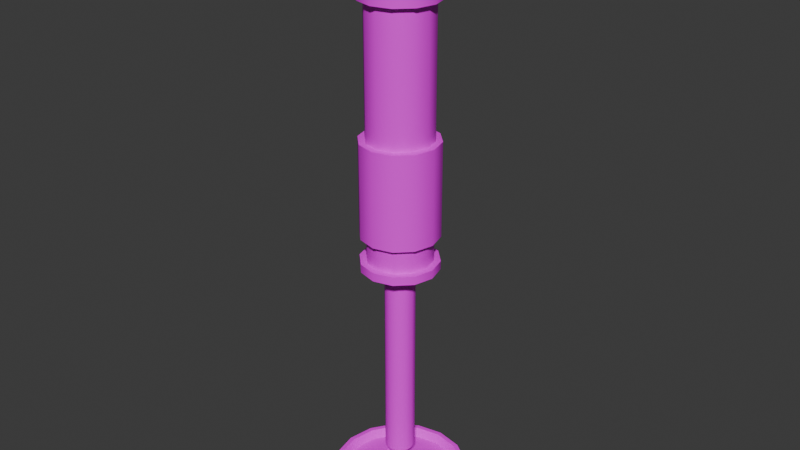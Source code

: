# Source: leg_backup.blend  (saved by Blender 4.2.66; exported with 4.5.12 LTS)
import bpy
from mathutils import Matrix  # noqa: F401  (used for matrix-valued properties, if any)

bpy.ops.wm.read_factory_settings(use_empty=True)
scene = bpy.context.scene
scene.name = 'Scene'

# ---- collections
col_collection = bpy.data.collections.new('Collection'); scene.collection.children.link(col_collection)

# ---- images (referenced by path relative to the original .blend; pixels are not part of the script)
import os
ASSET_DIR = os.environ.get("B2B_ASSET_DIR", "")  # directory of the original .blend (textures are referenced by path, not embedded)
HERE = os.path.dirname(os.path.abspath(__file__))  # packed textures are extracted next to this script under _unpacked/

def load_image(name, relpath, width, height, colorspace="sRGB"):
    """Load a texture the original file referenced (path relative to the .blend, or extracted next to this script)."""
    p = next((c for c in (os.path.join(HERE, relpath), os.path.join(ASSET_DIR, relpath)) if relpath and os.path.exists(c)), "")
    if p:
        img = bpy.data.images.load(p, check_existing=True)
        img.name = name
    else:  # same state as the original file: an image datablock whose file is absent (Cycles renders it pink)
        img = bpy.data.images.new(name, width, height)
        img.source = "FILE"
        img.filepath = "//" + (relpath or name)
    img.colorspace_settings.name = colorspace
    return img
img_uv_png = load_image('uv.png', 'a1.psd', 1024, 1024, 'sRGB')

# ---- materials (node trees are filled in below, after node groups)
mat_m = bpy.data.materials.new('m')

# ---- node groups
ng_tt_checker_override_uvgrid = bpy.data.node_groups.new('TT-checker-override-uvgrid', 'GeometryNodeTree')
_s = ng_tt_checker_override_uvgrid.interface.new_socket(name='Geometry', in_out='OUTPUT', socket_type='NodeSocketGeometry')
_s = ng_tt_checker_override_uvgrid.interface.new_socket(name='Geometry', in_out='INPUT', socket_type='NodeSocketGeometry')
ng_tt_checker_override_uvgrid.is_modifier = True
_N = ng_tt_checker_override_uvgrid.nodes; _L = ng_tt_checker_override_uvgrid.links
n0 = _N.new('NodeGroupInput'); n0.name = 'Group Input'; n0.location = (-340, 0)
n1 = _N.new('NodeGroupOutput'); n1.name = 'Group Output'; n1.location = (200, 0)
n2 = _N.new('GeometryNodeSetMaterial'); n2.name = 'Set Material'; n2.location = (-72, 24)
n2.inputs[2].default_value = mat_m
_L.new(n2.outputs[0], n1.inputs[0])
_L.new(n0.outputs[0], n2.inputs[0])
n1.is_active_output = True
ng_smooth_by_angle = bpy.data.node_groups.new('Smooth by Angle', 'GeometryNodeTree')
_s = ng_smooth_by_angle.interface.new_socket(name='Mesh', in_out='OUTPUT', socket_type='NodeSocketGeometry')
_s = ng_smooth_by_angle.interface.new_socket(name='Mesh', in_out='INPUT', socket_type='NodeSocketGeometry')
_s = ng_smooth_by_angle.interface.new_socket(name='Angle', in_out='INPUT', socket_type='NodeSocketFloat')
_s.subtype = 'ANGLE'
_s.default_value = 0.5236
_s.min_value = 0.0
_s.max_value = 3.142
_s.description = 'Maximum face angle for smooth edges'
_s = ng_smooth_by_angle.interface.new_socket(name='Ignore Sharpness', in_out='INPUT', socket_type='NodeSocketBool')
_s.force_non_field = True
ng_smooth_by_angle.description = 'Set the sharpness of mesh edges based on the angle between the neighboring faces'
ng_smooth_by_angle.is_modifier = True
_N = ng_smooth_by_angle.nodes; _L = ng_smooth_by_angle.links
n0 = _N.new('GeometryNodeSetShadeSmooth'); n0.name = 'Set Shade Smooth'; n0.location = (120, -80)
n0.domain = 'EDGE'
n1 = _N.new('GeometryNodeSetShadeSmooth'); n1.name = 'Set Shade Smooth.001'; n1.location = (300, -80)
n2 = _N.new('NodeGroupOutput'); n2.name = 'Group Output'; n2.location = (480, -80)
n3 = _N.new('GeometryNodeInputMeshEdgeAngle'); n3.name = 'Edge Angle'; n3.location = (-440, -240)
n4 = _N.new('NodeGroupInput'); n4.name = 'Group Input'; n4.location = (-80, -80)
n5 = _N.new('GeometryNodeInputEdgeSmooth'); n5.name = 'Is Edge Smooth'; n5.location = (-260, -120)
n6 = _N.new('GeometryNodeInputShadeSmooth'); n6.name = 'Is Shade Smooth'; n6.location = (-440, -397)
n7 = _N.new('FunctionNodeCompare'); n7.name = 'Compare'; n7.location = (-260, -260)
n7.operation = 'LESS_EQUAL'
n7.inputs[6].default_value = (0.0, 0.0, 0.0, 0.0)
n7.inputs[7].default_value = (0.0, 0.0, 0.0, 0.0)
n8 = _N.new('FunctionNodeBooleanMath'); n8.name = 'Boolean Math.001'; n8.location = (-80, -260)
n9 = _N.new('NodeGroupInput'); n9.name = 'Group Input.001'; n9.location = (-440, -329)
n10 = _N.new('NodeGroupInput'); n10.name = 'Group Input.002'; n10.location = (-259, -189)
n11 = _N.new('FunctionNodeBooleanMath'); n11.name = 'Boolean Math'; n11.location = (-80, -149)
n11.operation = 'OR'
n12 = _N.new('FunctionNodeBooleanMath'); n12.name = 'Boolean Math.002'; n12.location = (-260, -380)
n12.operation = 'OR'
n13 = _N.new('NodeGroupInput'); n13.name = 'Group Input.003'; n13.location = (-440, -460)
_L.new(n3.outputs[0], n7.inputs[0])
_L.new(n1.outputs[0], n2.inputs[0])
_L.new(n9.outputs[1], n7.inputs[1])
_L.new(n7.outputs[0], n8.inputs[0])
_L.new(n4.outputs[0], n0.inputs[0])
_L.new(n0.outputs[0], n1.inputs[0])
_L.new(n8.outputs[0], n0.inputs[2])
_L.new(n10.outputs[2], n11.inputs[1])
_L.new(n5.outputs[0], n11.inputs[0])
_L.new(n11.outputs[0], n0.inputs[1])
_L.new(n13.outputs[2], n12.inputs[1])
_L.new(n6.outputs[0], n12.inputs[0])
_L.new(n12.outputs[0], n8.inputs[1])
n2.is_active_output = True

# ---- material node trees
mat_m.use_nodes = True; mat_m.node_tree.nodes.clear()
_N = mat_m.node_tree.nodes; _L = mat_m.node_tree.links
n0 = _N.new('ShaderNodeBsdfPrincipled'); n0.name = 'Principled BSDF'; n0.location = (10, 300)
n0.distribution = 'GGX'
n0.subsurface_method = 'RANDOM_WALK_SKIN'
n0.inputs[3].default_value = 1.45
n0.inputs[27].default_value = (0.0, 0.0, 0.0, 1.0)
n0.inputs[28].default_value = 1.0
n1 = _N.new('ShaderNodeOutputMaterial'); n1.name = 'Material Output'; n1.location = (300, 300)
n2 = _N.new('ShaderNodeTexImage'); n2.name = 'checker'; n2.location = (0, 0)
n2.image = img_uv_png
_L.new(n0.outputs[0], n1.inputs[0])
_L.new(n2.outputs[0], n0.inputs[0])
n1.is_active_output = True

# ---- world
world_world = bpy.data.worlds.new('World'); scene.world = world_world
world_world.use_nodes = True; world_world.node_tree.nodes.clear()
_N = world_world.node_tree.nodes; _L = world_world.node_tree.links
n0 = _N.new('ShaderNodeOutputWorld'); n0.name = 'World Output'; n0.location = (300, 300)
n1 = _N.new('ShaderNodeBackground'); n1.name = 'Background'; n1.location = (10, 300)
n1.inputs[0].default_value = (0.05088, 0.05088, 0.05088, 1.0)
_L.new(n1.outputs[0], n0.inputs[0])
n0.is_active_output = True
world_world.color = (0.05088, 0.05088, 0.05088)
world_world.sun_shadow_jitter_overblur = 0.0

# ---- meshes
me_cube_001 = bpy.data.meshes.new('Cube.001')
me_cube_001.from_pydata([(-0.1, -0.1, 2.235e-08), (-0.1, 0.1, 2.235e-08), (0.1, -0.1, 2.235e-08), (0.1, 0.1, 2.235e-08), (-0.1, 0.0, -0.2), (-0.1, -0.1, -0.1), (-0.1, -0.05, -0.1866), (-0.1, -0.0866, -0.15), (-0.1, 0.1, -0.1), (-0.1, 0.0866, -0.15), (-0.1, 0.05, -0.1866), (0.1, -0.1, -0.1), (0.1, -0.0866, -0.15), (0.1, -0.05, -0.1866), (0.1, 0.0, -0.2), (0.1, 0.1, -0.1), (0.1, 0.05, -0.1866), (0.1, 0.0866, -0.15), (-0.0625, -0.0866, -0.15), (0.0625, -0.0866, -0.15), (0.0625, -0.05, -0.1866), (-0.0625, -0.05, -0.1866), (0.0625, 0.1, -0.1), (-0.0625, 0.1, -0.1), (0.0625, 0.0866, -0.15), (-0.0625, 0.0866, -0.15), (0.0625, 0.05, -0.1866), (-0.0625, 0.05, -0.1866), (-0.0625, 0.0, -0.2), (0.0625, 0.0, -0.2), (-0.0625, -0.1, -0.1), (0.0625, -0.1, -0.1), (-0.0625, 0.1, -0.0375), (0.0625, 0.1, -0.0375), (0.0625, -0.1, -0.0375), (-0.0625, -0.1, -0.0375), (-0.1, 0.0, -0.1), (0.0625, 0.0, -0.1), (-0.0625, 0.0, -0.1), (0.1, 0.0, -0.1), (-0.1125, 0.05, -0.1), (-0.0875, 0.05, -0.1), (-0.1125, 0.0433, -0.125), (-0.0875, 0.0433, -0.125), (-0.1125, 0.025, -0.1433), (-0.0875, 0.025, -0.1433), (-0.1125, -3.104e-10, -0.15), (-0.0875, -3.104e-10, -0.15), (-0.1125, -0.025, -0.1433), (-0.0875, -0.025, -0.1433), (-0.1125, -0.0433, -0.125), (-0.0875, -0.0433, -0.125), (-0.1125, -0.05, -0.1), (-0.0875, -0.05, -0.1), (-0.1125, -0.0433, -0.075), (-0.0875, -0.0433, -0.075), (-0.1125, -0.025, -0.0567), (-0.0875, -0.025, -0.0567), (-0.1125, -3.104e-10, -0.05), (-0.0875, -3.104e-10, -0.05), (-0.1125, 0.025, -0.0567), (-0.0875, 0.025, -0.0567), (-0.1125, 0.0433, -0.075), (-0.0875, 0.0433, -0.075), (-0.1125, 7.497e-10, -0.1), (0.1125, -0.05, -0.1), (0.0875, -0.05, -0.1), (0.1125, -0.0433, -0.125), (0.0875, -0.0433, -0.125), (0.1125, -0.025, -0.1433), (0.0875, -0.025, -0.1433), (0.1125, 1.015e-08, -0.15), (0.0875, 7.96e-09, -0.15), (0.1125, 0.025, -0.1433), (0.0875, 0.025, -0.1433), (0.1125, 0.0433, -0.125), (0.0875, 0.0433, -0.125), (0.1125, 0.05, -0.1), (0.0875, 0.05, -0.1), (0.1125, 0.0433, -0.075), (0.0875, 0.0433, -0.075), (0.1125, 0.025, -0.0567), (0.0875, 0.025, -0.0567), (0.1125, 1.015e-08, -0.05), (0.0875, 7.96e-09, -0.05), (0.1125, -0.025, -0.0567), (0.0875, -0.025, -0.0567), (0.1125, -0.0433, -0.075), (0.0875, -0.0433, -0.075), (0.1125, 9.085e-09, -0.1)], [], [(11, 39, 15, 3, 2), (4, 28, 21, 6), (25, 9, 8, 23), (8, 36, 5, 0, 1), (3, 1, 0, 2), (11, 2, 0, 5, 30, 35, 34, 31), (14, 29, 26, 16), (16, 26, 24, 17), (17, 24, 22, 15), (19, 12, 11, 31), (6, 21, 18, 7), (20, 13, 12, 19), (29, 14, 13, 20), (8, 1, 3, 15, 22, 33, 32, 23), (27, 10, 9, 25), (28, 4, 10, 27), (30, 38, 23, 32, 35), (7, 18, 30, 5), (32, 33, 34, 35), (22, 37, 31, 34, 33), (38, 18, 21), (19, 31, 37), (9, 10, 36), (12, 13, 39), (27, 25, 38), (25, 23, 38), (38, 30, 18), (21, 28, 38), (28, 27, 38), (37, 22, 24), (24, 26, 37), (26, 29, 37), (29, 20, 37), (20, 19, 37), (10, 4, 36), (4, 6, 36), (6, 7, 36), (7, 5, 36), (36, 8, 9), (13, 14, 39), (14, 16, 39), (16, 17, 39), (17, 15, 39), (39, 11, 12), (40, 41, 43, 42), (42, 43, 45, 44), (44, 45, 47, 46), (46, 47, 49, 48), (48, 49, 51, 50), (50, 51, 53, 52), (52, 53, 55, 54), (54, 55, 57, 56), (56, 57, 59, 58), (58, 59, 61, 60), (40, 42, 64), (60, 61, 63, 62), (62, 63, 41, 40), (65, 66, 68, 67), (42, 44, 64), (44, 46, 64), (46, 48, 64), (48, 50, 64), (50, 52, 64), (52, 54, 64), (54, 56, 64), (56, 58, 64), (58, 60, 64), (60, 62, 64), (62, 40, 64), (67, 68, 70, 69), (69, 70, 72, 71), (71, 72, 74, 73), (73, 74, 76, 75), (75, 76, 78, 77), (77, 78, 80, 79), (79, 80, 82, 81), (81, 82, 84, 83), (83, 84, 86, 85), (65, 67, 89), (85, 86, 88, 87), (87, 88, 66, 65), (67, 69, 89), (69, 71, 89), (71, 73, 89), (73, 75, 89), (75, 77, 89), (77, 79, 89), (79, 81, 89), (81, 83, 89), (83, 85, 89), (85, 87, 89), (87, 65, 89)])
me_cube_001.polygons.foreach_set('use_smooth', [True] * 92)
_uv = me_cube_001.uv_layers.new(name='UVMap')
_uv.uv.foreach_set('vector', [0.4076, 0.9504, 0.3685, 0.9504, 0.3294, 0.9504, 0.3294, 0.9113, 0.4076, 0.9113, 0.2254, 0.2554, 0.2129, 0.2554, 0.2129, 0.2381, 0.2254, 0.2381, 0.2129, 0.29, 0.2254, 0.29, 0.2254, 0.3073, 0.2129, 0.3073, 0.3294, 0.7941, 0.3685, 0.7941, 0.4076, 0.7941, 0.4076, 0.8332, 0.3294, 0.8332, 0.3294, 0.9113, 0.3294, 0.8332, 0.4076, 0.8332, 0.4076, 0.9113, 0.1586, 0.2035, 0.1586, 0.1701, 0.2254, 0.1701, 0.2254, 0.2035, 0.2129, 0.2035, 0.2129, 0.1826, 0.1711, 0.1826, 0.1711, 0.2035, 0.1586, 0.2554, 0.1711, 0.2554, 0.1711, 0.2727, 0.1586, 0.2727, 0.1586, 0.2727, 0.1711, 0.2727, 0.1711, 0.29, 0.1586, 0.29, 0.1586, 0.29, 0.1711, 0.29, 0.1711, 0.3073, 0.1586, 0.3073, 0.1711, 0.2208, 0.1586, 0.2208, 0.1586, 0.2035, 0.1711, 0.2035, 0.2254, 0.2381, 0.2129, 0.2381, 0.2129, 0.2208, 0.2254, 0.2208, 0.1711, 0.2381, 0.1586, 0.2381, 0.1586, 0.2208, 0.1711, 0.2208, 0.1711, 0.2554, 0.1586, 0.2554, 0.1586, 0.2381, 0.1711, 0.2381, 0.2254, 0.3073, 0.2254, 0.3407, 0.1586, 0.3407, 0.1586, 0.3073, 0.1711, 0.3073, 0.1711, 0.3282, 0.2129, 0.3282, 0.2129, 0.3073, 0.2129, 0.2727, 0.2254, 0.2727, 0.2254, 0.29, 0.2129, 0.29, 0.2129, 0.2554, 0.2254, 0.2554, 0.2254, 0.2727, 0.2129, 0.2727, 0.4886, 0.7778, 0.4886, 0.7388, 0.4886, 0.6997, 0.513, 0.6997, 0.513, 0.7778, 0.2254, 0.2208, 0.2129, 0.2208, 0.2129, 0.2035, 0.2254, 0.2035, 0.513, 0.6997, 0.5618, 0.6997, 0.5618, 0.7778, 0.513, 0.7778, 0.5862, 0.6997, 0.5862, 0.7388, 0.5862, 0.7778, 0.5618, 0.7778, 0.5618, 0.6997, 0.4886, 0.7388, 0.469, 0.7726, 0.4547, 0.7583, 0.6057, 0.7726, 0.5862, 0.7778, 0.5862, 0.7388, 0.3347, 0.7746, 0.349, 0.7603, 0.3685, 0.7941, 0.4023, 0.9699, 0.388, 0.9842, 0.3685, 0.9504, 0.4547, 0.7192, 0.469, 0.7049, 0.4886, 0.7388, 0.469, 0.7049, 0.4886, 0.6997, 0.4886, 0.7388, 0.4886, 0.7388, 0.4886, 0.7778, 0.469, 0.7726, 0.4547, 0.7583, 0.4495, 0.7388, 0.4886, 0.7388, 0.4495, 0.7388, 0.4547, 0.7192, 0.4886, 0.7388, 0.5862, 0.7388, 0.5862, 0.6997, 0.6057, 0.7049, 0.6057, 0.7049, 0.62, 0.7192, 0.5862, 0.7388, 0.62, 0.7192, 0.6253, 0.7388, 0.5862, 0.7388, 0.6253, 0.7388, 0.62, 0.7583, 0.5862, 0.7388, 0.62, 0.7583, 0.6057, 0.7726, 0.5862, 0.7388, 0.349, 0.7603, 0.3685, 0.7551, 0.3685, 0.7941, 0.3685, 0.7551, 0.388, 0.7603, 0.3685, 0.7941, 0.388, 0.7603, 0.4023, 0.7746, 0.3685, 0.7941, 0.4023, 0.7746, 0.4076, 0.7941, 0.3685, 0.7941, 0.3685, 0.7941, 0.3294, 0.7941, 0.3347, 0.7746, 0.388, 0.9842, 0.3685, 0.9895, 0.3685, 0.9504, 0.3685, 0.9895, 0.349, 0.9842, 0.3685, 0.9504, 0.349, 0.9842, 0.3347, 0.9699, 0.3685, 0.9504, 0.3347, 0.9699, 0.3294, 0.9504, 0.3685, 0.9504, 0.3685, 0.9504, 0.4076, 0.9504, 0.4023, 0.9699, 0.9239, 0.7759, 0.9288, 0.7674, 0.9376, 0.7725, 0.9327, 0.7809, 0.9327, 0.7809, 0.9411, 0.7761, 0.9462, 0.7848, 0.9377, 0.7897, 0.9377, 0.7897, 0.9475, 0.7897, 0.9475, 0.7998, 0.9377, 0.7998, 0.9377, 0.7998, 0.9462, 0.8047, 0.9411, 0.8134, 0.9327, 0.8086, 0.9327, 0.8086, 0.9376, 0.817, 0.9288, 0.8221, 0.9239, 0.8136, 0.9239, 0.8136, 0.9239, 0.8234, 0.9138, 0.8234, 0.9138, 0.8136, 0.9138, 0.8136, 0.9089, 0.8221, 0.9002, 0.817, 0.9051, 0.8086, 0.9051, 0.8086, 0.8966, 0.8134, 0.8916, 0.8047, 0.9, 0.7998, 0.9, 0.7998, 0.8902, 0.7998, 0.8902, 0.7897, 0.9, 0.7897, 0.9, 0.7897, 0.8916, 0.7848, 0.8966, 0.7761, 0.9051, 0.7809, 0.9239, 0.7759, 0.9327, 0.7809, 0.9189, 0.7948, 0.9051, 0.7809, 0.9002, 0.7725, 0.9089, 0.7674, 0.9138, 0.7759, 0.9138, 0.7759, 0.9138, 0.7661, 0.9239, 0.7661, 0.9239, 0.7759, 0.836, 0.6145, 0.836, 0.6047, 0.8461, 0.6047, 0.8461, 0.6145, 0.9327, 0.7809, 0.9377, 0.7897, 0.9189, 0.7948, 0.9377, 0.7897, 0.9377, 0.7998, 0.9189, 0.7948, 0.9377, 0.7998, 0.9327, 0.8086, 0.9189, 0.7948, 0.9327, 0.8086, 0.9239, 0.8136, 0.9189, 0.7948, 0.9239, 0.8136, 0.9138, 0.8136, 0.9189, 0.7948, 0.9138, 0.8136, 0.9051, 0.8086, 0.9189, 0.7948, 0.9051, 0.8086, 0.9, 0.7998, 0.9189, 0.7948, 0.9, 0.7998, 0.9, 0.7897, 0.9189, 0.7948, 0.9, 0.7897, 0.9051, 0.7809, 0.9189, 0.7948, 0.9051, 0.7809, 0.9138, 0.7759, 0.9189, 0.7948, 0.9138, 0.7759, 0.9239, 0.7759, 0.9189, 0.7948, 0.8461, 0.6145, 0.851, 0.606, 0.8597, 0.6111, 0.8548, 0.6195, 0.8548, 0.6195, 0.8633, 0.6147, 0.8684, 0.6234, 0.8599, 0.6283, 0.8599, 0.6283, 0.8697, 0.6283, 0.8697, 0.6384, 0.8599, 0.6384, 0.8599, 0.6384, 0.8684, 0.6433, 0.8633, 0.652, 0.8548, 0.6472, 0.8548, 0.6472, 0.8597, 0.6556, 0.851, 0.6607, 0.8461, 0.6522, 0.8461, 0.6522, 0.8461, 0.662, 0.836, 0.662, 0.836, 0.6522, 0.836, 0.6522, 0.8311, 0.6607, 0.8223, 0.6556, 0.8272, 0.6472, 0.8272, 0.6472, 0.8188, 0.652, 0.8137, 0.6433, 0.8222, 0.6384, 0.8222, 0.6384, 0.8124, 0.6384, 0.8124, 0.6283, 0.8222, 0.6283, 0.836, 0.6145, 0.8461, 0.6145, 0.841, 0.6334, 0.8222, 0.6283, 0.8137, 0.6234, 0.8188, 0.6147, 0.8272, 0.6195, 0.8272, 0.6195, 0.8223, 0.6111, 0.8311, 0.606, 0.836, 0.6145, 0.8461, 0.6145, 0.8548, 0.6195, 0.841, 0.6334, 0.8548, 0.6195, 0.8599, 0.6283, 0.841, 0.6334, 0.8599, 0.6283, 0.8599, 0.6384, 0.841, 0.6334, 0.8599, 0.6384, 0.8548, 0.6472, 0.841, 0.6334, 0.8548, 0.6472, 0.8461, 0.6522, 0.841, 0.6334, 0.8461, 0.6522, 0.836, 0.6522, 0.841, 0.6334, 0.836, 0.6522, 0.8272, 0.6472, 0.841, 0.6334, 0.8272, 0.6472, 0.8222, 0.6384, 0.841, 0.6334, 0.8222, 0.6384, 0.8222, 0.6283, 0.841, 0.6334, 0.8222, 0.6283, 0.8272, 0.6195, 0.841, 0.6334, 0.8272, 0.6195, 0.836, 0.6145, 0.841, 0.6334])
me_cube_001.materials.append(mat_m)
me_cube_001.update()
me_cube_002 = bpy.data.meshes.new('Cube.002')
me_cube_002.from_pydata([(-0.025, 0.0625, 0.0), (0.025, 0.0625, 0.0), (-0.025, -0.0625, 0.0), (0.025, -0.0625, 0.0), (-0.025, -0.05413, 0.03125), (0.025, -0.05413, 0.03125), (-0.025, -0.03125, 0.05413), (0.025, -0.03125, 0.05413), (-0.025, 0.0, 0.0625), (0.025, 0.0, 0.0625), (-0.025, 0.03125, 0.05413), (0.025, 0.03125, 0.05413), (-0.025, 0.05413, 0.03125), (0.025, 0.05413, 0.03125), (0.025, 4.685e-10, 0.0), (-0.025, 0.0, 7.451e-09), (0.0, 0.1125, -0.15), (0.0, 0.1125, -0.125), (0.05625, 0.09743, -0.15), (0.05625, 0.09743, -0.125), (0.09743, 0.05625, -0.15), (0.09743, 0.05625, -0.125), (0.1125, 0.0, -0.15), (0.1125, 0.0, -0.125), (0.09743, -0.05625, -0.15), (0.09743, -0.05625, -0.125), (0.05625, -0.09743, -0.15), (0.05625, -0.09743, -0.125), (0.0, -0.1125, -0.15), (0.0, -0.1125, -0.125), (-0.05625, -0.09743, -0.15), (-0.05625, -0.09743, -0.125), (-0.09743, -0.05625, -0.15), (-0.09743, -0.05625, -0.125), (-0.1125, 0.0, -0.15), (-0.1125, 0.0, -0.125), (-0.09743, 0.05625, -0.15), (-0.09743, 0.05625, -0.125), (-0.05625, 0.09743, -0.15), (-0.05625, 0.09743, -0.125), (-0.02993, 0.05173, -0.0625), (0.02993, 0.05173, -0.0625), (-0.02993, -0.05173, -0.0625), (-0.0375, 2.468e-09, -0.0625), (0.0375, -2.23e-09, -0.0625), (0.02993, -0.05173, -0.0625), (0.0, 0.0625, 0.0), (0.0, -0.0625, 0.0), (1.863e-09, -0.05413, 0.03125), (3.725e-09, -0.03125, 0.05413), (0.0, 0.0, 0.0625), (3.725e-09, 0.03125, 0.05413), (1.863e-09, 0.05413, 0.03125), (-2.152e-09, -0.06, -0.0625), (2.369e-09, 0.06, -0.0625), (-0.04419, 0.05303, -0.1375), (0.04419, 0.05303, -0.1375), (-0.04419, -0.05303, -0.1375), (0.04419, -0.05303, -0.1375), (0.0625, 4.963e-25, -0.1375), (-0.0625, -9.185e-18, -0.1375), (-2.62e-10, 0.075, -0.1375), (-2.62e-10, -0.075, -0.1375), (7.497e-10, 0.0, -0.15), (0.0, 0.09375, -0.1375), (0.04688, 0.08119, -0.1375), (0.08119, 0.04688, -0.1375), (0.09375, 0.0, -0.1375), (0.08119, -0.04688, -0.1375), (0.04688, -0.08119, -0.1375), (0.0, -0.09375, -0.1375), (-0.04688, -0.08119, -0.1375), (-0.08119, -0.04688, -0.1375), (-0.09375, 0.0, -0.1375), (-0.08119, 0.04688, -0.1375), (-0.04688, 0.08119, -0.1375), (0.0, 0.09375, -0.875), (0.04688, 0.08119, -0.875), (0.08119, 0.04688, -0.875), (0.09375, 0.0, -0.875), (0.08119, -0.04688, -0.875), (0.04688, -0.08119, -0.875), (0.0, -0.09375, -0.875), (-0.04688, -0.08119, -0.875), (-0.08119, -0.04688, -0.875), (-0.09375, 0.0, -0.875), (-0.08119, 0.04688, -0.875), (-0.04688, 0.08119, -0.875), (1.333e-09, -1.333e-09, -0.125), (-0.075, 0.0375, 0.0), (0.075, 0.0375, 0.0), (-0.075, 0.02652, -0.02652), (0.075, 0.02652, -0.02652), (-0.075, 0.0, -0.0375), (0.075, 0.0, -0.0375), (-0.075, -0.02652, -0.02652), (0.075, -0.02652, -0.02652), (-0.075, -0.0375, 0.0), (0.075, -0.0375, 0.0), (-0.075, -0.02652, 0.02652), (0.075, -0.02652, 0.02652), (-0.075, 0.0, 0.0375), (0.075, 0.0, 0.0375), (-0.075, 0.02652, 0.02652), (0.075, 0.02652, 0.02652), (0.0, 0.1125, -0.875), (0.05625, 0.09743, -0.875), (0.09743, 0.05625, -0.875), (0.1125, 0.0, -0.875), (0.09743, -0.05625, -0.875), (0.05625, -0.09743, -0.875), (0.0, -0.1125, -0.875), (-0.05625, -0.09743, -0.875), (-0.09743, -0.05625, -0.875), (-0.1125, 0.0, -0.875), (-0.09743, 0.05625, -0.875), (-0.05625, 0.09743, -0.875), (0.0, 0.1125, -0.9), (0.05625, 0.09743, -0.9), (0.09743, 0.05625, -0.9), (0.1125, 0.0, -0.9), (0.09743, -0.05625, -0.9), (0.05625, -0.09743, -0.9), (0.0, -0.1125, -0.9), (-0.05625, -0.09743, -0.9), (-0.09743, -0.05625, -0.9), (-0.1125, 0.0, -0.9), (-0.09743, 0.05625, -0.9), (-0.05625, 0.09743, -0.9), (1.666e-09, -6.664e-10, -0.9), (0.0, 0.1125, -0.8), (0.0, 0.1125, -0.525), (0.05625, 0.09743, -0.8), (0.05625, 0.09743, -0.525), (0.09743, 0.05625, -0.8), (0.09743, 0.05625, -0.525), (0.1125, 0.0, -0.8), (0.1125, 0.0, -0.525), (0.09743, -0.05625, -0.8), (0.09743, -0.05625, -0.525), (0.05625, -0.09743, -0.8), (0.05625, -0.09743, -0.525), (0.0, -0.1125, -0.8), (0.0, -0.1125, -0.525), (-0.05625, -0.09743, -0.8), (-0.05625, -0.09743, -0.525), (-0.09743, -0.05625, -0.8), (-0.09743, -0.05625, -0.525), (-0.1125, 0.0, -0.8), (-0.1125, 0.0, -0.525), (-0.09743, 0.05625, -0.8), (-0.09743, 0.05625, -0.525), (-0.05625, 0.09743, -0.8), (-0.05625, 0.09743, -0.525), (7.497e-10, 0.0, -0.8), (1.333e-09, -1.333e-09, -0.525)], [], [(47, 3, 5, 48), (48, 5, 7, 49), (49, 7, 9, 50), (50, 9, 11, 51), (51, 11, 13, 52), (52, 13, 1, 46), (1, 13, 14), (13, 11, 14), (11, 9, 14), (9, 7, 14), (7, 5, 14), (5, 3, 14), (2, 4, 15), (4, 6, 15), (6, 8, 15), (8, 10, 15), (10, 12, 15), (12, 0, 15), (16, 17, 19, 18), (18, 19, 21, 20), (20, 21, 23, 22), (22, 23, 25, 24), (24, 25, 27, 26), (26, 27, 29, 28), (28, 29, 31, 30), (30, 31, 33, 32), (32, 33, 35, 34), (34, 35, 37, 36), (36, 37, 39, 38), (38, 39, 17, 16), (42, 57, 62, 53), (54, 61, 55, 40), (40, 55, 60, 43), (44, 59, 56, 41), (45, 58, 59, 44), (43, 60, 57, 42), (15, 0, 40, 43), (1, 14, 44, 41), (47, 2, 42, 53), (14, 3, 45, 44), (2, 15, 43, 42), (46, 1, 41, 54), (0, 46, 54, 40), (3, 47, 53, 45), (53, 62, 58, 45), (12, 52, 46, 0), (10, 51, 52, 12), (8, 50, 51, 10), (6, 49, 50, 8), (4, 48, 49, 6), (2, 47, 48, 4), (41, 56, 61, 54), (16, 18, 63), (18, 20, 63), (20, 22, 63), (22, 24, 63), (24, 26, 63), (26, 28, 63), (28, 30, 63), (30, 32, 63), (32, 34, 63), (34, 36, 63), (36, 38, 63), (38, 16, 63), (67, 68, 80, 79), (74, 75, 87, 86), (64, 65, 77, 76), (71, 72, 84, 83), (68, 69, 81, 80), (75, 64, 76, 87), (65, 66, 78, 77), (72, 73, 85, 84), (69, 70, 82, 81), (66, 67, 79, 78), (73, 74, 86, 85), (70, 71, 83, 82), (19, 17, 88), (17, 39, 88), (39, 37, 88), (37, 35, 88), (35, 33, 88), (33, 31, 88), (31, 29, 88), (29, 27, 88), (27, 25, 88), (25, 23, 88), (23, 21, 88), (21, 19, 88), (89, 90, 92, 91), (91, 92, 94, 93), (93, 94, 96, 95), (95, 96, 98, 97), (97, 98, 100, 99), (99, 100, 102, 101), (101, 102, 104, 103), (103, 104, 90, 89), (84, 85, 114, 113), (81, 82, 111, 110), (78, 79, 108, 107), (85, 86, 115, 114), (82, 83, 112, 111), (79, 80, 109, 108), (86, 87, 116, 115), (76, 77, 106, 105), (83, 84, 113, 112), (80, 81, 110, 109), (87, 76, 105, 116), (77, 78, 107, 106), (111, 112, 124, 123), (108, 109, 121, 120), (115, 116, 128, 127), (105, 106, 118, 117), (112, 113, 125, 124), (109, 110, 122, 121), (116, 105, 117, 128), (106, 107, 119, 118), (113, 114, 126, 125), (110, 111, 123, 122), (107, 108, 120, 119), (114, 115, 127, 126), (117, 118, 129), (118, 119, 129), (119, 120, 129), (120, 121, 129), (121, 122, 129), (122, 123, 129), (123, 124, 129), (124, 125, 129), (125, 126, 129), (126, 127, 129), (127, 128, 129), (128, 117, 129), (130, 131, 133, 132), (132, 133, 135, 134), (134, 135, 137, 136), (136, 137, 139, 138), (138, 139, 141, 140), (140, 141, 143, 142), (142, 143, 145, 144), (144, 145, 147, 146), (146, 147, 149, 148), (148, 149, 151, 150), (150, 151, 153, 152), (152, 153, 131, 130), (130, 132, 154), (132, 134, 154), (134, 136, 154), (136, 138, 154), (138, 140, 154), (140, 142, 154), (142, 144, 154), (144, 146, 154), (146, 148, 154), (148, 150, 154), (150, 152, 154), (152, 130, 154), (133, 131, 155), (131, 153, 155), (153, 151, 155), (151, 149, 155), (149, 147, 155), (147, 145, 155), (145, 143, 155), (143, 141, 155), (141, 139, 155), (139, 137, 155), (137, 135, 155), (135, 133, 155)])
me_cube_002.polygons.foreach_set('use_smooth', [True] * 168)
_k = set([(0, 12), (0, 40), (1, 13), (1, 41), (2, 4), (2, 42), (3, 5), (3, 45), (4, 6), (5, 7), (6, 8), (7, 9), (8, 10), (9, 11), (10, 12), (11, 13)])
me_cube_002.attributes.new('sharp_edge', 'BOOLEAN', 'EDGE').data.foreach_set('value', [ (min(e.vertices), max(e.vertices)) in _k for e in me_cube_002.edges])
_uv = me_cube_002.uv_layers.new(name='UVMap')
_uv.uv.foreach_set('vector', [0.1804, 0.6065, 0.1708, 0.6065, 0.1708, 0.594, 0.1804, 0.594, 0.1804, 0.594, 0.1708, 0.594, 0.1708, 0.5816, 0.1804, 0.5816, 0.1804, 0.5816, 0.1708, 0.5816, 0.1708, 0.5692, 0.1804, 0.5692, 0.1804, 0.5692, 0.1708, 0.5692, 0.1708, 0.5567, 0.1804, 0.5567, 0.1804, 0.5567, 0.1708, 0.5567, 0.1708, 0.5443, 0.1804, 0.5443, 0.1804, 0.5443, 0.1708, 0.5443, 0.1708, 0.5319, 0.1804, 0.5318, 0.2083, 0.6059, 0.2116, 0.5937, 0.2327, 0.606, 0.2116, 0.5937, 0.2205, 0.5849, 0.2327, 0.606, 0.2205, 0.5849, 0.2327, 0.5816, 0.2327, 0.606, 0.2327, 0.5816, 0.2449, 0.5849, 0.2327, 0.606, 0.2449, 0.5849, 0.2538, 0.5937, 0.2327, 0.606, 0.2538, 0.5937, 0.2571, 0.6059, 0.2327, 0.606, 0.2083, 0.6059, 0.2116, 0.5937, 0.2327, 0.606, 0.2116, 0.5937, 0.2205, 0.5849, 0.2327, 0.606, 0.2205, 0.5849, 0.2327, 0.5816, 0.2327, 0.606, 0.2327, 0.5816, 0.2449, 0.5849, 0.2327, 0.606, 0.2449, 0.5849, 0.2538, 0.5937, 0.2327, 0.606, 0.2538, 0.5937, 0.2571, 0.6059, 0.2327, 0.606, 0.2874, 0.854, 0.2776, 0.854, 0.2776, 0.8312, 0.2874, 0.8312, 0.2874, 0.8312, 0.2776, 0.8312, 0.2776, 0.8085, 0.2874, 0.8085, 0.2874, 0.8085, 0.2776, 0.8085, 0.2776, 0.7858, 0.2874, 0.7858, 0.2874, 0.7858, 0.2776, 0.7858, 0.2776, 0.763, 0.2874, 0.763, 0.2874, 0.763, 0.2776, 0.763, 0.2776, 0.7403, 0.2874, 0.7403, 0.2874, 0.7403, 0.2776, 0.7403, 0.2776, 0.7175, 0.2874, 0.7175, 0.2874, 0.9905, 0.2776, 0.9905, 0.2776, 0.9677, 0.2874, 0.9677, 0.2874, 0.9677, 0.2776, 0.9677, 0.2776, 0.945, 0.2874, 0.945, 0.2874, 0.945, 0.2776, 0.945, 0.2776, 0.9222, 0.2874, 0.9222, 0.2874, 0.9222, 0.2776, 0.9222, 0.2776, 0.8995, 0.2874, 0.8995, 0.2874, 0.8995, 0.2776, 0.8995, 0.2776, 0.8767, 0.2874, 0.8767, 0.2874, 0.8767, 0.2776, 0.8767, 0.2776, 0.854, 0.2874, 0.854, 0.1928, 0.6311, 0.1998, 0.6603, 0.1804, 0.6618, 0.1804, 0.6313, 0.1804, 0.507, 0.1804, 0.4764, 0.1999, 0.4779, 0.1928, 0.5072, 0.2531, 0.6303, 0.2543, 0.6599, 0.2327, 0.662, 0.2327, 0.6311, 0.2327, 0.6311, 0.2327, 0.662, 0.2111, 0.6599, 0.2122, 0.6303, 0.2531, 0.6303, 0.2543, 0.6599, 0.2327, 0.662, 0.2327, 0.6311, 0.2327, 0.6311, 0.2327, 0.662, 0.2111, 0.6599, 0.2122, 0.6303, 0.2327, 0.606, 0.2571, 0.6059, 0.2531, 0.6303, 0.2327, 0.6311, 0.2083, 0.6059, 0.2327, 0.606, 0.2327, 0.6311, 0.2122, 0.6303, 0.1804, 0.6065, 0.1901, 0.6065, 0.1928, 0.6311, 0.1804, 0.6313, 0.2327, 0.606, 0.2571, 0.6059, 0.2531, 0.6303, 0.2327, 0.6311, 0.2083, 0.6059, 0.2327, 0.606, 0.2327, 0.6311, 0.2122, 0.6303, 0.1804, 0.5318, 0.1708, 0.5319, 0.1681, 0.5072, 0.1804, 0.507, 0.1901, 0.5319, 0.1804, 0.5318, 0.1804, 0.507, 0.1928, 0.5072, 0.1708, 0.6065, 0.1804, 0.6065, 0.1804, 0.6313, 0.1681, 0.6311, 0.1804, 0.6313, 0.1804, 0.6618, 0.161, 0.6603, 0.1681, 0.6311, 0.1901, 0.5443, 0.1804, 0.5443, 0.1804, 0.5318, 0.1901, 0.5319, 0.1901, 0.5567, 0.1804, 0.5567, 0.1804, 0.5443, 0.1901, 0.5443, 0.19, 0.5692, 0.1804, 0.5692, 0.1804, 0.5567, 0.1901, 0.5567, 0.19, 0.5816, 0.1804, 0.5816, 0.1804, 0.5692, 0.19, 0.5692, 0.19, 0.594, 0.1804, 0.594, 0.1804, 0.5816, 0.19, 0.5816, 0.1901, 0.6065, 0.1804, 0.6065, 0.1804, 0.594, 0.19, 0.594, 0.1681, 0.5072, 0.161, 0.4779, 0.1804, 0.4764, 0.1804, 0.507, 0.7901, 0.8315, 0.8015, 0.8118, 0.8325, 0.8429, 0.8015, 0.8118, 0.8212, 0.8004, 0.8325, 0.8429, 0.8212, 0.8004, 0.8439, 0.8004, 0.8325, 0.8429, 0.8439, 0.8004, 0.8636, 0.8118, 0.8325, 0.8429, 0.8636, 0.8118, 0.875, 0.8315, 0.8325, 0.8429, 0.875, 0.8315, 0.875, 0.8542, 0.8325, 0.8429, 0.875, 0.8542, 0.8636, 0.8739, 0.8325, 0.8429, 0.8636, 0.8739, 0.8439, 0.8853, 0.8325, 0.8429, 0.8439, 0.8853, 0.8212, 0.8853, 0.8325, 0.8429, 0.8212, 0.8853, 0.8015, 0.8739, 0.8325, 0.8429, 0.8015, 0.8739, 0.7901, 0.8542, 0.8325, 0.8429, 0.7901, 0.8542, 0.7901, 0.8315, 0.8325, 0.8429, 0.06687, 0.99, 0.04791, 0.99, 0.04791, 0.7019, 0.06687, 0.7019, 0.1617, 0.99, 0.1427, 0.99, 0.1427, 0.7019, 0.1617, 0.7019, 0.1237, 0.99, 0.1048, 0.99, 0.1048, 0.7019, 0.1237, 0.7019, 0.2185, 0.99, 0.1996, 0.99, 0.1996, 0.7019, 0.2185, 0.7019, 0.04791, 0.99, 0.02896, 0.99, 0.02896, 0.7019, 0.04791, 0.7019, 0.1427, 0.99, 0.1237, 0.99, 0.1237, 0.7019, 0.1427, 0.7019, 0.1048, 0.99, 0.08583, 0.99, 0.08583, 0.7019, 0.1048, 0.7019, 0.1996, 0.99, 0.1806, 0.99, 0.1806, 0.7019, 0.1996, 0.7019, 0.02896, 0.99, 0.01, 0.99, 0.01, 0.7019, 0.02896, 0.7019, 0.08583, 0.99, 0.06687, 0.99, 0.06687, 0.7019, 0.08583, 0.7019, 0.1806, 0.99, 0.1617, 0.99, 0.1617, 0.7019, 0.1806, 0.7019, 0.2375, 0.99, 0.2185, 0.99, 0.2185, 0.7019, 0.2375, 0.7019, 0.7419, 0.8225, 0.7192, 0.8225, 0.7306, 0.7801, 0.7192, 0.8225, 0.6995, 0.8112, 0.7306, 0.7801, 0.6995, 0.8112, 0.6881, 0.7915, 0.7306, 0.7801, 0.6881, 0.7915, 0.6881, 0.7687, 0.7306, 0.7801, 0.6881, 0.7687, 0.6995, 0.749, 0.7306, 0.7801, 0.6995, 0.749, 0.7192, 0.7376, 0.7306, 0.7801, 0.7192, 0.7376, 0.7419, 0.7376, 0.7306, 0.7801, 0.7419, 0.7376, 0.7616, 0.749, 0.7306, 0.7801, 0.7616, 0.749, 0.773, 0.7687, 0.7306, 0.7801, 0.773, 0.7687, 0.773, 0.7915, 0.7306, 0.7801, 0.773, 0.7915, 0.7616, 0.8112, 0.7306, 0.7801, 0.7616, 0.8112, 0.7419, 0.8225, 0.7306, 0.7801, 0.7455, 0.6686, 0.7049, 0.6539, 0.728, 0.6309, 0.7458, 0.6687, 0.7458, 0.6687, 0.728, 0.6309, 0.7594, 0.6309, 0.7459, 0.6689, 0.7459, 0.6689, 0.7594, 0.6309, 0.7842, 0.6505, 0.7456, 0.6691, 0.7456, 0.6691, 0.7842, 0.6505, 0.7845, 0.6827, 0.7454, 0.6692, 0.7454, 0.6692, 0.7845, 0.6827, 0.7646, 0.7084, 0.7452, 0.669, 0.7452, 0.669, 0.7646, 0.7084, 0.73, 0.7127, 0.7453, 0.6688, 0.7453, 0.6688, 0.73, 0.7127, 0.7049, 0.6878, 0.7453, 0.6686, 0.7453, 0.6686, 0.7049, 0.6878, 0.7049, 0.6539, 0.7455, 0.6686, 0.1694, 0.1071, 0.16, 0.09072, 0.1651, 0.08555, 0.1765, 0.1052, 0.2539, 0.1159, 0.2375, 0.1254, 0.2323, 0.1202, 0.252, 0.1088, 0.2627, 0.03144, 0.2721, 0.04785, 0.267, 0.05303, 0.2556, 0.03333, 0.1568, 0.07877, 0.1568, 0.05981, 0.1638, 0.05791, 0.1638, 0.08066, 0.2255, 0.1286, 0.2066, 0.1286, 0.2047, 0.1215, 0.2274, 0.1215, 0.2753, 0.05981, 0.2753, 0.07877, 0.2683, 0.08066, 0.2683, 0.05791, 0.16, 0.04785, 0.1694, 0.03144, 0.1765, 0.03333, 0.1651, 0.05303, 0.2066, 0.01, 0.2255, 0.01, 0.2274, 0.01707, 0.2047, 0.01707, 0.1946, 0.1254, 0.1782, 0.1159, 0.1801, 0.1088, 0.1998, 0.1202, 0.2721, 0.09072, 0.2627, 0.1071, 0.2556, 0.1052, 0.267, 0.08555, 0.1782, 0.02268, 0.1946, 0.0132, 0.1998, 0.01838, 0.1801, 0.02976, 0.2375, 0.0132, 0.2539, 0.02268, 0.252, 0.02976, 0.2323, 0.01838, 0.2274, 0.1215, 0.2047, 0.1215, 0.2047, 0.1117, 0.2274, 0.1117, 0.2683, 0.05791, 0.2683, 0.08066, 0.2585, 0.08066, 0.2585, 0.05791, 0.1651, 0.05303, 0.1765, 0.03333, 0.185, 0.03821, 0.1736, 0.05791, 0.2047, 0.01707, 0.2274, 0.01707, 0.2274, 0.02684, 0.2047, 0.02684, 0.1998, 0.1202, 0.1801, 0.1088, 0.185, 0.1004, 0.2047, 0.1117, 0.267, 0.08555, 0.2556, 0.1052, 0.2471, 0.1004, 0.2585, 0.08066, 0.1801, 0.02976, 0.1998, 0.01838, 0.2047, 0.02684, 0.185, 0.03821, 0.2323, 0.01838, 0.252, 0.02976, 0.2471, 0.03821, 0.2274, 0.02684, 0.1765, 0.1052, 0.1651, 0.08555, 0.1736, 0.08066, 0.185, 0.1004, 0.252, 0.1088, 0.2323, 0.1202, 0.2274, 0.1117, 0.2471, 0.1004, 0.2556, 0.03333, 0.267, 0.05303, 0.2585, 0.05791, 0.2471, 0.03821, 0.1638, 0.08066, 0.1638, 0.05791, 0.1736, 0.05791, 0.1736, 0.08066, 0.2047, 0.02684, 0.2274, 0.02684, 0.2161, 0.06929, 0.2274, 0.02684, 0.2471, 0.03821, 0.2161, 0.06929, 0.2471, 0.03821, 0.2585, 0.05791, 0.2161, 0.06929, 0.2585, 0.05791, 0.2585, 0.08066, 0.2161, 0.06929, 0.2585, 0.08066, 0.2471, 0.1004, 0.2161, 0.06929, 0.2471, 0.1004, 0.2274, 0.1117, 0.2161, 0.06929, 0.2274, 0.1117, 0.2047, 0.1117, 0.2161, 0.06929, 0.2047, 0.1117, 0.185, 0.1004, 0.2161, 0.06929, 0.185, 0.1004, 0.1736, 0.08066, 0.2161, 0.06929, 0.1736, 0.08066, 0.1736, 0.05791, 0.2161, 0.06929, 0.1736, 0.05791, 0.185, 0.03821, 0.2161, 0.06929, 0.185, 0.03821, 0.2047, 0.02684, 0.2161, 0.06929, 0.01, 0.5252, 0.1174, 0.5252, 0.1174, 0.5479, 0.01, 0.5479, 0.01, 0.5479, 0.1174, 0.5479, 0.1174, 0.5707, 0.01, 0.5707, 0.01, 0.5707, 0.1174, 0.5707, 0.1174, 0.5934, 0.01, 0.5934, 0.01, 0.5934, 0.1174, 0.5934, 0.1174, 0.6162, 0.01, 0.6162, 0.01, 0.6162, 0.1174, 0.6162, 0.1174, 0.6389, 0.01, 0.6389, 0.01, 0.6389, 0.1174, 0.6389, 0.1174, 0.6617, 0.01, 0.6617, 0.01, 0.3887, 0.1174, 0.3887, 0.1174, 0.4114, 0.01, 0.4114, 0.01, 0.4114, 0.1174, 0.4114, 0.1174, 0.4342, 0.01, 0.4342, 0.01, 0.4342, 0.1174, 0.4342, 0.1174, 0.4569, 0.01, 0.4569, 0.01, 0.4569, 0.1174, 0.4569, 0.1174, 0.4797, 0.01, 0.4797, 0.01, 0.4797, 0.1174, 0.4797, 0.1174, 0.5024, 0.01, 0.5024, 0.01, 0.5024, 0.1174, 0.5024, 0.1174, 0.5252, 0.01, 0.5252, 0.8855, 0.7432, 0.8741, 0.7629, 0.843, 0.7318, 0.8741, 0.7629, 0.8544, 0.7742, 0.843, 0.7318, 0.8544, 0.7742, 0.8317, 0.7742, 0.843, 0.7318, 0.8317, 0.7742, 0.812, 0.7629, 0.843, 0.7318, 0.812, 0.7629, 0.8006, 0.7432, 0.843, 0.7318, 0.8006, 0.7432, 0.8006, 0.7204, 0.843, 0.7318, 0.8006, 0.7204, 0.812, 0.7007, 0.843, 0.7318, 0.812, 0.7007, 0.8317, 0.6894, 0.843, 0.7318, 0.8317, 0.6894, 0.8544, 0.6894, 0.843, 0.7318, 0.8544, 0.6894, 0.8741, 0.7007, 0.843, 0.7318, 0.8741, 0.7007, 0.8855, 0.7204, 0.843, 0.7318, 0.8855, 0.7204, 0.8855, 0.7432, 0.843, 0.7318, 0.9074, 0.9351, 0.9074, 0.9578, 0.865, 0.9464, 0.9074, 0.9578, 0.8961, 0.9775, 0.865, 0.9464, 0.8961, 0.9775, 0.8764, 0.9889, 0.865, 0.9464, 0.8764, 0.9889, 0.8536, 0.9889, 0.865, 0.9464, 0.8536, 0.9889, 0.8339, 0.9775, 0.865, 0.9464, 0.8339, 0.9775, 0.8225, 0.9578, 0.865, 0.9464, 0.8225, 0.9578, 0.8225, 0.9351, 0.865, 0.9464, 0.8225, 0.9351, 0.8339, 0.9154, 0.865, 0.9464, 0.8339, 0.9154, 0.8536, 0.904, 0.865, 0.9464, 0.8536, 0.904, 0.8764, 0.904, 0.865, 0.9464, 0.8764, 0.904, 0.8961, 0.9154, 0.865, 0.9464, 0.8961, 0.9154, 0.9074, 0.9351, 0.865, 0.9464])
me_cube_002.materials.append(mat_m)
me_cube_002.update()
me_cylinder = bpy.data.meshes.new('Cylinder')
me_cylinder.from_pydata([(0.0, 0.04375, -0.6), (0.0, 0.04375, -5.96e-08), (0.02187, 0.03789, -0.6), (0.02187, 0.03789, -5.96e-08), (0.03789, 0.02187, -0.6), (0.03789, 0.02187, -5.96e-08), (0.04375, 0.0, -0.6), (0.04375, 0.0, -5.96e-08), (0.03789, -0.02187, -0.6), (0.03789, -0.02187, -5.96e-08), (0.02187, -0.03789, -0.6), (0.02187, -0.03789, -5.96e-08), (0.0, -0.04375, -0.6), (0.0, -0.04375, -5.96e-08), (-0.02187, -0.03789, -0.6), (-0.02187, -0.03789, -5.96e-08), (-0.03789, -0.02187, -0.6), (-0.03789, -0.02187, -5.96e-08), (-0.04375, 0.0, -0.6), (-0.04375, 0.0, -5.96e-08), (-0.03789, 0.02187, -0.6), (-0.03789, 0.02187, -5.96e-08), (-0.02187, 0.03789, -0.6), (-0.02187, 0.03789, -5.96e-08), (0.0125, 0.025, -0.675), (0.0125, 0.02165, -0.6875), (0.0125, 0.0125, -0.6967), (0.0125, 0.0, -0.7), (0.0125, -0.0125, -0.6967), (0.0125, -0.02165, -0.6875), (0.0125, -0.025, -0.675), (-0.0125, 0.025, -0.675), (-0.0125, 0.02165, -0.6875), (-0.0125, 0.0125, -0.6967), (-0.0125, 1.452e-15, -0.7), (-0.0125, -0.0125, -0.6967), (-0.0125, -0.02165, -0.6875), (-0.0125, -0.025, -0.675), (0.0125, 0.025, -0.6625), (0.0125, -0.025, -0.6625), (-0.0125, 0.025, -0.6625), (-0.0125, -0.025, -0.6625), (-5.96e-08, 0.0125, -0.6967), (-6.147e-08, 0.02165, -0.6875), (-5.96e-08, -0.025, -0.675), (-6.147e-08, -0.02165, -0.6875), (-6.333e-08, 7.258e-16, -0.7), (-5.96e-08, -0.0125, -0.6967), (-5.96e-08, 0.025, -0.675), (-5.96e-08, -0.025, -0.6625), (-5.96e-08, 0.025, -0.6625), (0.0125, 0.0, -0.675), (0.0125, 0.0, -0.6625), (-0.0125, 0.0, -0.675), (-0.0125, 0.0, -0.6625), (0.0284, -7.884e-11, -0.6214), (0.01597, 0.02862, -0.6214), (0.01952, 4.411e-11, -0.6411), (0.01331, -0.02496, -0.6411), (0.01597, -0.02862, -0.6214), (-1.369e-08, -0.03194, -0.6214), (-4.331e-08, -0.02662, -0.6411), (-0.01331, -0.02496, -0.6411), (-0.01597, -0.02862, -0.6214), (-0.01331, 0.02496, -0.6411), (-0.0284, -7.884e-11, -0.6214), (-0.01952, 4.411e-11, -0.6411), (-0.01597, 0.02862, -0.6214), (0.01331, 0.02496, -0.6411), (-4.331e-08, 0.02662, -0.6411), (-1.369e-08, 0.03194, -0.6214)], [], [(0, 1, 3, 2), (2, 3, 5, 4), (4, 5, 7, 6), (6, 7, 9, 8), (8, 9, 11, 10), (10, 11, 13, 12), (12, 13, 15, 14), (14, 15, 17, 16), (16, 17, 19, 18), (18, 19, 21, 20), (20, 21, 23, 22), (22, 23, 1, 0), (51, 30, 29, 28, 27), (53, 34, 35, 36, 37), (43, 42, 33, 32), (45, 44, 37, 36), (42, 46, 34, 33), (46, 47, 35, 34), (48, 43, 32, 31), (47, 45, 36, 35), (53, 37, 41, 54), (48, 31, 40, 50), (44, 30, 39, 49), (51, 24, 38, 52), (37, 44, 49, 41), (24, 48, 50, 38), (28, 29, 45, 47), (24, 25, 43, 48), (27, 28, 47, 46), (26, 27, 46, 42), (29, 30, 44, 45), (25, 26, 42, 43), (30, 51, 52, 39), (31, 53, 54, 40), (31, 32, 33, 34, 53), (24, 51, 27, 26, 25), (67, 20, 22), (65, 18, 20), (65, 16, 18), (63, 14, 16), (14, 63, 12), (40, 64, 69, 50), (59, 8, 10), (55, 6, 8), (55, 4, 6), (56, 2, 4), (2, 56, 0), (67, 22, 0), (40, 54, 66, 64), (54, 41, 62, 66), (57, 68, 56, 55), (59, 10, 12), (39, 52, 57, 58), (52, 38, 68, 57), (68, 38, 50, 69), (39, 58, 61, 49), (55, 56, 4), (58, 57, 55, 59), (59, 55, 8), (58, 59, 60, 61), (59, 12, 60), (62, 61, 60, 63), (63, 60, 12), (66, 62, 63, 65), (65, 63, 16), (64, 66, 65, 67), (67, 65, 20), (64, 67, 70, 69), (67, 0, 70), (68, 69, 70, 56), (56, 70, 0), (62, 41, 49, 61)])
me_cylinder.polygons.foreach_set('use_smooth', [True] * 72)
_k = set([(0, 2), (0, 22), (2, 4), (4, 6), (6, 8), (8, 10), (10, 12), (12, 14), (14, 16), (16, 18), (18, 20), (20, 22)])
me_cylinder.attributes.new('sharp_edge', 'BOOLEAN', 'EDGE').data.foreach_set('value', [ (min(e.vertices), max(e.vertices)) in _k for e in me_cylinder.edges])
_uv = me_cylinder.uv_layers.new(name='UVMap')
_uv.uv.foreach_set('vector', [0.06356, 0.1133, 0.06356, 0.3477, 0.05471, 0.3477, 0.05471, 0.1133, 0.05471, 0.1133, 0.05471, 0.3477, 0.04586, 0.3477, 0.04586, 0.1133, 0.04586, 0.1133, 0.04586, 0.3477, 0.03702, 0.3477, 0.03702, 0.1133, 0.03702, 0.1133, 0.03702, 0.3477, 0.02817, 0.3477, 0.02817, 0.1133, 0.02817, 0.1133, 0.02817, 0.3477, 0.01932, 0.3477, 0.01932, 0.1133, 0.01932, 0.1133, 0.01932, 0.3477, 0.01048, 0.3477, 0.01048, 0.1133, 0.1166, 0.1133, 0.1166, 0.3477, 0.1078, 0.3477, 0.1078, 0.1133, 0.1078, 0.1133, 0.1078, 0.3477, 0.09894, 0.3477, 0.09894, 0.1133, 0.09894, 0.1133, 0.09894, 0.3477, 0.09009, 0.3477, 0.09009, 0.1133, 0.09009, 0.1133, 0.09009, 0.3477, 0.08125, 0.3477, 0.08125, 0.1133, 0.08125, 0.1133, 0.08125, 0.3477, 0.0724, 0.3477, 0.0724, 0.1133, 0.0724, 0.1133, 0.0724, 0.3477, 0.06356, 0.3477, 0.06356, 0.1133, 0.1811, 0.4443, 0.191, 0.4444, 0.1896, 0.4492, 0.186, 0.4528, 0.1811, 0.4541, 0.1811, 0.4443, 0.1811, 0.4541, 0.1762, 0.4527, 0.1727, 0.4492, 0.1713, 0.4443, 0.2376, 0.5132, 0.2376, 0.5082, 0.2424, 0.5082, 0.2424, 0.5132, 0.2376, 0.4932, 0.2376, 0.4882, 0.2424, 0.4882, 0.2424, 0.4932, 0.2376, 0.5082, 0.2376, 0.5032, 0.2424, 0.5032, 0.2424, 0.5082, 0.2376, 0.5032, 0.2376, 0.4982, 0.2424, 0.4982, 0.2424, 0.5032, 0.2376, 0.5182, 0.2376, 0.5132, 0.2424, 0.5132, 0.2424, 0.5182, 0.2376, 0.4982, 0.2376, 0.4932, 0.2424, 0.4932, 0.2424, 0.4982, 0.1811, 0.4443, 0.1713, 0.4443, 0.1713, 0.4395, 0.1812, 0.4393, 0.2376, 0.5182, 0.2424, 0.5182, 0.2424, 0.523, 0.2376, 0.523, 0.2376, 0.4882, 0.2328, 0.4882, 0.2328, 0.4834, 0.2376, 0.4834, 0.1811, 0.4443, 0.1713, 0.4443, 0.1713, 0.4395, 0.1812, 0.4393, 0.2424, 0.4882, 0.2376, 0.4882, 0.2376, 0.4834, 0.2424, 0.4834, 0.2328, 0.5182, 0.2376, 0.5182, 0.2376, 0.523, 0.2328, 0.523, 0.2328, 0.4982, 0.2328, 0.4932, 0.2376, 0.4932, 0.2376, 0.4982, 0.2328, 0.5182, 0.2328, 0.5132, 0.2376, 0.5132, 0.2376, 0.5182, 0.2328, 0.5032, 0.2328, 0.4982, 0.2376, 0.4982, 0.2376, 0.5032, 0.2328, 0.5082, 0.2328, 0.5032, 0.2376, 0.5032, 0.2376, 0.5082, 0.2328, 0.4932, 0.2328, 0.4882, 0.2376, 0.4882, 0.2376, 0.4932, 0.2328, 0.5132, 0.2328, 0.5082, 0.2376, 0.5082, 0.2376, 0.5132, 0.191, 0.4444, 0.1811, 0.4443, 0.1812, 0.4393, 0.191, 0.4395, 0.191, 0.4444, 0.1811, 0.4443, 0.1812, 0.4393, 0.191, 0.4395, 0.191, 0.4444, 0.1896, 0.4492, 0.186, 0.4528, 0.1811, 0.4541, 0.1811, 0.4443, 0.1713, 0.4443, 0.1811, 0.4443, 0.1811, 0.4541, 0.1762, 0.4527, 0.1727, 0.4492, 0.1932, 0.4237, 0.1897, 0.4123, 0.1976, 0.4157, 0.1812, 0.4216, 0.1812, 0.4112, 0.1897, 0.4123, 0.1812, 0.4216, 0.1726, 0.4123, 0.1812, 0.4112, 0.1691, 0.4237, 0.1647, 0.4157, 0.1726, 0.4123, 0.2465, 0.4581, 0.2441, 0.4673, 0.2376, 0.4571, 0.2424, 0.523, 0.2428, 0.5313, 0.2376, 0.5314, 0.2376, 0.523, 0.1932, 0.4237, 0.1897, 0.4123, 0.1976, 0.4157, 0.1812, 0.4216, 0.1812, 0.4112, 0.1897, 0.4123, 0.1812, 0.4216, 0.1726, 0.4123, 0.1812, 0.4112, 0.1691, 0.4237, 0.1647, 0.4157, 0.1726, 0.4123, 0.2287, 0.5482, 0.2311, 0.539, 0.2376, 0.5493, 0.2441, 0.539, 0.2465, 0.5482, 0.2376, 0.5493, 0.191, 0.4395, 0.1812, 0.4393, 0.1812, 0.4302, 0.1913, 0.4312, 0.1812, 0.4393, 0.1713, 0.4395, 0.1711, 0.4312, 0.1812, 0.4302, 0.1812, 0.4302, 0.1711, 0.4312, 0.1691, 0.4237, 0.1812, 0.4216, 0.2311, 0.4674, 0.2287, 0.4581, 0.2376, 0.4571, 0.191, 0.4395, 0.1812, 0.4393, 0.1812, 0.4302, 0.1913, 0.4312, 0.1812, 0.4393, 0.1713, 0.4395, 0.1711, 0.4312, 0.1812, 0.4302, 0.2323, 0.5313, 0.2328, 0.523, 0.2376, 0.523, 0.2376, 0.5314, 0.2328, 0.4834, 0.2323, 0.4751, 0.2376, 0.475, 0.2376, 0.4834, 0.1812, 0.4216, 0.1691, 0.4237, 0.1726, 0.4123, 0.1913, 0.4312, 0.1812, 0.4302, 0.1812, 0.4216, 0.1932, 0.4237, 0.1932, 0.4237, 0.1812, 0.4216, 0.1897, 0.4123, 0.2323, 0.4751, 0.2311, 0.4674, 0.2376, 0.4668, 0.2376, 0.475, 0.2311, 0.4674, 0.2376, 0.4571, 0.2376, 0.4668, 0.2428, 0.4751, 0.2376, 0.475, 0.2376, 0.4668, 0.2441, 0.4673, 0.2441, 0.4673, 0.2376, 0.4668, 0.2376, 0.4571, 0.1812, 0.4302, 0.1711, 0.4312, 0.1691, 0.4237, 0.1812, 0.4216, 0.1812, 0.4216, 0.1691, 0.4237, 0.1726, 0.4123, 0.1913, 0.4312, 0.1812, 0.4302, 0.1812, 0.4216, 0.1932, 0.4237, 0.1932, 0.4237, 0.1812, 0.4216, 0.1897, 0.4123, 0.2428, 0.5313, 0.2441, 0.539, 0.2376, 0.5396, 0.2376, 0.5314, 0.2441, 0.539, 0.2376, 0.5493, 0.2376, 0.5396, 0.2323, 0.5313, 0.2376, 0.5314, 0.2376, 0.5396, 0.2311, 0.539, 0.2311, 0.539, 0.2376, 0.5396, 0.2376, 0.5493, 0.2428, 0.4751, 0.2424, 0.4834, 0.2376, 0.4834, 0.2376, 0.475])
me_cylinder.materials.append(mat_m)
me_cylinder.update()
me_cylinder_001 = bpy.data.meshes.new('Cylinder.001')
me_cylinder_001.from_pydata([(0.025, 0.0375, 0.0), (0.0375, 0.0375, 0.0), (0.025, -0.0375, 0.0), (0.0375, -0.0375, 0.0), (0.025, -0.03248, 0.01875), (0.0375, -0.03248, 0.01875), (0.025, -0.01875, 0.03248), (0.0375, -0.01875, 0.03248), (0.025, 1.863e-09, 0.0375), (0.0375, 1.863e-09, 0.0375), (0.025, 0.01875, 0.03248), (0.0375, 0.01875, 0.03248), (0.025, 0.03248, 0.01875), (0.0375, 0.03248, 0.01875), (0.025, 0.0375, -0.025), (0.025, -0.0375, -0.025), (0.0375, -0.0375, -0.05), (-0.025, -0.0375, 0.0), (-0.0375, -0.0375, 0.0), (-0.025, 0.0375, 0.0), (-0.0375, 0.0375, 0.0), (-0.025, 0.03248, 0.01875), (-0.0375, 0.03248, 0.01875), (-0.025, 0.01875, 0.03248), (-0.0375, 0.01875, 0.03248), (-0.025, -3.229e-10, 0.0375), (-0.0375, -1.416e-09, 0.0375), (-0.025, -0.01875, 0.03248), (-0.0375, -0.01875, 0.03248), (-0.025, -0.03248, 0.01875), (-0.0375, -0.03248, 0.01875), (-0.025, -0.0375, -0.025), (-0.025, 0.0375, -0.025), (0.0375, 0.0375, -0.05), (-0.0375, -0.0375, -0.05), (-0.0375, 0.0375, -0.05), (-0.03125, 0.01875, -1.192e-07), (0.03125, 0.01875, -1.192e-07), (-0.03125, 0.01326, -0.01326), (0.03125, 0.01326, -0.01326), (-0.03125, 1.863e-09, -0.01875), (0.03125, 1.863e-09, -0.01875), (-0.03125, -0.01326, -0.01326), (0.03125, -0.01326, -0.01326), (-0.03125, -0.01875, -1.192e-07), (0.03125, -0.01875, -1.192e-07), (-0.03125, -0.01326, 0.01326), (0.03125, -0.01326, 0.01326), (-0.03125, 1.863e-09, 0.01875), (0.03125, 1.863e-09, 0.01875), (-0.03125, 0.01326, 0.01326), (0.03125, 0.01326, 0.01326), (0.03437, 0.01875, 0.0), (0.04375, 0.01875, 0.0), (0.03437, 0.01624, -0.009375), (0.04375, 0.01624, -0.009375), (0.03437, 0.009375, -0.01624), (0.04375, 0.009375, -0.01624), (0.03437, 9.313e-10, -0.01875), (0.04375, 9.313e-10, -0.01875), (0.03437, -0.009375, -0.01624), (0.04375, -0.009375, -0.01624), (0.03437, -0.01624, -0.009375), (0.04375, -0.01624, -0.009375), (0.03437, -0.01875, 0.0), (0.04375, -0.01875, 0.0), (0.03437, -0.01624, 0.009375), (0.04375, -0.01624, 0.009375), (0.03437, -0.009375, 0.01624), (0.04375, -0.009375, 0.01624), (0.03437, 9.313e-10, 0.01875), (0.04375, 9.313e-10, 0.01875), (0.03437, 0.009375, 0.01624), (0.04375, 0.009375, 0.01624), (0.03437, 0.01624, 0.009375), (0.04375, 0.01624, 0.009375), (0.04375, -1.989e-10, 0.0), (-0.03437, -0.01875, 0.0), (-0.04375, -0.01875, 0.0), (-0.03437, -0.01624, -0.009375), (-0.04375, -0.01624, -0.009375), (-0.03437, -0.009375, -0.01624), (-0.04375, -0.009375, -0.01624), (-0.03437, -2.112e-10, -0.01875), (-0.04375, -1.031e-09, -0.01875), (-0.03437, 0.009375, -0.01624), (-0.04375, 0.009375, -0.01624), (-0.03437, 0.01624, -0.009375), (-0.04375, 0.01624, -0.009375), (-0.03437, 0.01875, 0.0), (-0.04375, 0.01875, 0.0), (-0.03437, 0.01624, 0.009375), (-0.04375, 0.01624, 0.009375), (-0.03437, 0.009375, 0.01624), (-0.04375, 0.009375, 0.01624), (-0.03437, -2.112e-10, 0.01875), (-0.04375, -1.031e-09, 0.01875), (-0.03437, -0.009375, 0.01624), (-0.04375, -0.009375, 0.01624), (-0.03437, -0.01624, 0.009375), (-0.04375, -0.01624, 0.009375), (-0.04375, 9.946e-11, 0.0), (0.0, 0.2, -0.0375), (0.07654, 0.1848, -0.0375), (0.1414, 0.1414, -0.0375), (0.1414, -0.1414, -0.0375), (0.07654, -0.1848, -0.0375), (0.0, -0.2, -0.0375), (-0.07654, -0.1848, -0.0375), (-0.1414, -0.1414, -0.0375), (-0.1848, -0.07654, -0.0375), (-0.2, 1.863e-09, -0.0375), (-0.1414, 0.1414, -0.0375), (-0.07654, 0.1848, -0.0375), (-4.657e-10, 0.1591, -0.0625), (-2.328e-10, 0.175, -0.05915), (-5.821e-11, 0.1899, -0.05), (0.06089, 0.147, -0.0625), (0.06696, 0.1617, -0.05915), (0.07269, 0.1755, -0.05), (0.1125, 0.1125, -0.0625), (0.1237, 0.1237, -0.05915), (0.1343, 0.1343, -0.05), (0.147, 0.06089, -0.0625), (0.1848, 0.07654, -0.0375), (0.1617, 0.06696, -0.05915), (0.1755, 0.07269, -0.05), (0.1591, 2.328e-09, -0.0625), (0.2, 1.863e-09, -0.0375), (0.175, 2.095e-09, -0.05915), (0.1899, 1.921e-09, -0.05), (0.147, -0.06089, -0.0625), (0.1848, -0.07654, -0.0375), (0.1617, -0.06696, -0.05915), (0.1755, -0.07269, -0.05), (0.1125, -0.1125, -0.0625), (0.1237, -0.1237, -0.05915), (0.1343, -0.1343, -0.05), (0.06089, -0.147, -0.0625), (0.06696, -0.1617, -0.05915), (0.07269, -0.1755, -0.05), (4.657e-10, -0.1591, -0.0625), (2.328e-10, -0.175, -0.05915), (5.821e-11, -0.1899, -0.05), (-0.06089, -0.147, -0.0625), (-0.06696, -0.1617, -0.05915), (-0.07269, -0.1755, -0.05), (-0.1125, -0.1125, -0.0625), (-0.1237, -0.1237, -0.05915), (-0.1343, -0.1343, -0.05), (-0.147, -0.06089, -0.0625), (-0.1617, -0.06696, -0.05915), (-0.1755, -0.07269, -0.05), (-0.1591, 1.397e-09, -0.0625), (-0.175, 1.63e-09, -0.05915), (-0.1899, 1.804e-09, -0.05), (-0.147, 0.06089, -0.0625), (-0.1848, 0.07654, -0.0375), (-0.1617, 0.06696, -0.05915), (-0.1755, 0.07269, -0.05), (-0.1125, 0.1125, -0.0625), (-0.1237, 0.1237, -0.05915), (-0.1343, 0.1343, -0.05), (-0.06089, 0.147, -0.0625), (-0.06696, 0.1617, -0.05915), (-0.07269, 0.1755, -0.05), (0.07654, 0.1848, -0.0125), (0.0, 0.2, -0.0125), (0.1414, 0.1414, -0.0125), (0.07654, -0.1848, -0.0125), (0.1414, -0.1414, -0.0125), (0.0, -0.2, -0.0125), (-0.07654, -0.1848, -0.0125), (-0.1414, -0.1414, -0.0125), (-0.1848, -0.07654, -0.0125), (-0.2, 1.863e-09, -0.0125), (-0.1414, 0.1414, -0.0125), (-0.1848, 0.07654, -0.0125), (0.1848, -0.07654, -0.0125), (-0.07654, 0.1848, -0.0125), (0.1848, 0.07654, -0.0125), (0.2, 1.863e-09, -0.0125), (0.07175, 0.1732, -0.0125), (0.0, 0.1875, -0.0125), (0.1326, 0.1326, -0.0125), (0.07175, -0.1732, -0.0125), (0.1326, -0.1326, -0.0125), (0.0, -0.1875, -0.0125), (-0.07175, -0.1732, -0.0125), (-0.1326, -0.1326, -0.0125), (-0.1732, -0.07175, -0.0125), (-0.1875, 1.863e-09, -0.0125), (-0.1326, 0.1326, -0.0125), (-0.1732, 0.07175, -0.0125), (0.1732, -0.07175, -0.0125), (-0.07175, 0.1732, -0.0125), (0.1732, 0.07175, -0.0125), (0.1875, 1.863e-09, -0.0125), (0.06697, 0.1617, -0.0375), (0.0, 0.175, -0.0375), (0.1237, 0.1237, -0.0375), (0.06697, -0.1617, -0.0375), (0.1237, -0.1237, -0.0375), (0.0, -0.175, -0.0375), (-0.06697, -0.1617, -0.0375), (-0.1237, -0.1237, -0.0375), (-0.1617, -0.06697, -0.0375), (-0.175, 1.863e-09, -0.0375), (-0.1237, 0.1237, -0.0375), (-0.1617, 0.06697, -0.0375), (0.1617, -0.06697, -0.0375), (-0.06697, 0.1617, -0.0375), (0.1617, 0.06697, -0.0375), (0.175, 1.863e-09, -0.0375), (3.41e-09, 2.715e-09, -0.0375), (2.344e-10, 1.863e-09, -0.075), (1.046e-12, 0.05323, -0.07333), (-2.323e-10, 0.1063, -0.06916), (0.04067, 0.09818, -0.06916), (0.02037, 0.04918, -0.07333), (0.07514, 0.07514, -0.06916), (0.03764, 0.03764, -0.07333), (0.09818, 0.04067, -0.06916), (0.04918, 0.02037, -0.07333), (0.1063, 2.173e-09, -0.06916), (0.05323, 2.018e-09, -0.07333), (0.09818, -0.04067, -0.06916), (0.04918, -0.02037, -0.07333), (0.07514, -0.07514, -0.06916), (0.03764, -0.03764, -0.07333), (0.04067, -0.09818, -0.06916), (0.02037, -0.04918, -0.07333), (3.886e-10, -0.1063, -0.06916), (3.115e-10, -0.05323, -0.07333), (-0.04067, -0.09818, -0.06916), (-0.02037, -0.04918, -0.07333), (-0.07514, -0.07514, -0.06916), (-0.03764, -0.03764, -0.07333), (-0.09818, -0.04067, -0.06916), (-0.04918, -0.02037, -0.07333), (-0.1063, 1.552e-09, -0.06916), (-0.05323, 1.707e-09, -0.07333), (-0.09818, 0.04067, -0.06916), (-0.04918, 0.02037, -0.07333), (-0.07514, 0.07514, -0.06916), (-0.03764, 0.03764, -0.07333), (-0.04067, 0.09818, -0.06916), (-0.02037, 0.04918, -0.07333)], [], [(2, 3, 5, 4), (4, 5, 7, 6), (6, 7, 9, 8), (8, 9, 11, 10), (1, 13, 11, 9, 7, 5, 3), (10, 11, 13, 12), (12, 13, 1, 0), (0, 2, 4, 6, 8, 10, 12), (3, 2, 15, 16), (2, 0, 14, 15), (1, 3, 16, 33), (0, 1, 33, 14), (19, 20, 22, 21), (21, 22, 24, 23), (23, 24, 26, 25), (25, 26, 28, 27), (18, 30, 28, 26, 24, 22, 20), (27, 28, 30, 29), (29, 30, 18, 17), (17, 19, 21, 23, 25, 27, 29), (20, 19, 32, 35), (19, 17, 31, 32), (18, 20, 35, 34), (17, 18, 34, 31), (16, 15, 31, 34), (14, 33, 35, 32), (32, 31, 15, 14), (36, 37, 39, 38), (38, 39, 41, 40), (40, 41, 43, 42), (42, 43, 45, 44), (44, 45, 47, 46), (46, 47, 49, 48), (48, 49, 51, 50), (50, 51, 37, 36), (52, 53, 55, 54), (54, 55, 57, 56), (56, 57, 59, 58), (58, 59, 61, 60), (60, 61, 63, 62), (62, 63, 65, 64), (64, 65, 67, 66), (66, 67, 69, 68), (68, 69, 71, 70), (70, 71, 73, 72), (72, 73, 75, 74), (74, 75, 53, 52), (55, 53, 76), (53, 75, 76), (75, 73, 76), (73, 71, 76), (71, 69, 76), (69, 67, 76), (67, 65, 76), (65, 63, 76), (63, 61, 76), (61, 59, 76), (59, 57, 76), (57, 55, 76), (77, 78, 80, 79), (79, 80, 82, 81), (81, 82, 84, 83), (83, 84, 86, 85), (85, 86, 88, 87), (87, 88, 90, 89), (89, 90, 92, 91), (91, 92, 94, 93), (93, 94, 96, 95), (95, 96, 98, 97), (97, 98, 100, 99), (99, 100, 78, 77), (80, 78, 101), (78, 100, 101), (100, 98, 101), (98, 96, 101), (96, 94, 101), (94, 92, 101), (92, 90, 101), (90, 88, 101), (88, 86, 101), (86, 84, 101), (84, 82, 101), (82, 80, 101), (110, 109, 173, 174), (102, 103, 119, 116), (116, 119, 118, 115), (115, 118, 117, 114), (103, 104, 122, 119), (119, 122, 121, 118), (118, 121, 120, 117), (104, 124, 126, 122), (122, 126, 125, 121), (121, 125, 123, 120), (124, 128, 130, 126), (126, 130, 129, 125), (125, 129, 127, 123), (128, 132, 134, 130), (130, 134, 133, 129), (129, 133, 131, 127), (132, 105, 137, 134), (134, 137, 136, 133), (133, 136, 135, 131), (105, 106, 140, 137), (137, 140, 139, 136), (136, 139, 138, 135), (106, 107, 143, 140), (140, 143, 142, 139), (139, 142, 141, 138), (107, 108, 146, 143), (143, 146, 145, 142), (142, 145, 144, 141), (108, 109, 149, 146), (146, 149, 148, 145), (145, 148, 147, 144), (109, 110, 152, 149), (149, 152, 151, 148), (148, 151, 150, 147), (110, 111, 155, 152), (152, 155, 154, 151), (151, 154, 153, 150), (111, 157, 159, 155), (155, 159, 158, 154), (154, 158, 156, 153), (157, 112, 162, 159), (159, 162, 161, 158), (158, 161, 160, 156), (112, 113, 165, 162), (162, 165, 164, 161), (161, 164, 163, 160), (113, 102, 116, 165), (165, 116, 115, 164), (164, 115, 114, 163), (180, 168, 184, 196), (157, 111, 175, 177), (132, 128, 181, 178), (128, 124, 180, 181), (108, 107, 171, 172), (105, 132, 178, 170), (103, 102, 167, 166), (113, 112, 176, 179), (104, 103, 166, 168), (111, 110, 174, 175), (124, 104, 168, 180), (106, 105, 170, 169), (109, 108, 172, 173), (102, 113, 179, 167), (107, 106, 169, 171), (112, 157, 177, 176), (191, 190, 206, 207), (173, 172, 188, 189), (167, 179, 195, 183), (174, 173, 189, 190), (181, 180, 196, 197), (175, 174, 190, 191), (166, 167, 183, 182), (178, 181, 197, 194), (176, 177, 193, 192), (168, 166, 182, 184), (177, 175, 191, 193), (169, 170, 186, 185), (170, 178, 194, 186), (171, 169, 185, 187), (179, 176, 192, 195), (172, 171, 187, 188), (182, 183, 199, 198), (194, 197, 213, 210), (192, 193, 209, 208), (184, 182, 198, 200), (193, 191, 207, 209), (185, 186, 202, 201), (186, 194, 210, 202), (187, 185, 201, 203), (195, 192, 208, 211), (188, 187, 203, 204), (196, 184, 200, 212), (189, 188, 204, 205), (183, 195, 211, 199), (190, 189, 205, 206), (197, 196, 212, 213), (198, 199, 214), (199, 211, 214), (211, 208, 214), (208, 209, 214), (209, 207, 214), (207, 206, 214), (206, 205, 214), (205, 204, 214), (204, 203, 214), (203, 201, 214), (201, 202, 214), (202, 210, 214), (210, 213, 214), (213, 212, 214), (212, 200, 214), (200, 198, 214), (216, 219, 215), (219, 221, 215), (221, 223, 215), (223, 225, 215), (225, 227, 215), (227, 229, 215), (229, 231, 215), (231, 233, 215), (233, 235, 215), (235, 237, 215), (237, 239, 215), (239, 241, 215), (241, 243, 215), (243, 245, 215), (245, 247, 215), (247, 216, 215), (163, 114, 217, 246), (246, 217, 216, 247), (160, 163, 246, 244), (244, 246, 247, 245), (156, 160, 244, 242), (242, 244, 245, 243), (153, 156, 242, 240), (240, 242, 243, 241), (150, 153, 240, 238), (238, 240, 241, 239), (147, 150, 238, 236), (236, 238, 239, 237), (144, 147, 236, 234), (234, 236, 237, 235), (141, 144, 234, 232), (232, 234, 235, 233), (138, 141, 232, 230), (230, 232, 233, 231), (135, 138, 230, 228), (228, 230, 231, 229), (131, 135, 228, 226), (226, 228, 229, 227), (127, 131, 226, 224), (224, 226, 227, 225), (123, 127, 224, 222), (222, 224, 225, 223), (120, 123, 222, 220), (220, 222, 223, 221), (117, 120, 220, 218), (218, 220, 221, 219), (114, 117, 218, 217), (217, 218, 219, 216)])
me_cylinder_001.polygons.foreach_set('use_smooth', [True] * 243)
_uv = me_cylinder_001.uv_layers.new(name='UVMap')
_uv.uv.foreach_set('vector', [0.3281, 0.1275, 0.3343, 0.1275, 0.3343, 0.1372, 0.3281, 0.1372, 0.3281, 0.1372, 0.3343, 0.1372, 0.3343, 0.1469, 0.3281, 0.1469, 0.3281, 0.1469, 0.3343, 0.1469, 0.3343, 0.1566, 0.3281, 0.1566, 0.3273, 0.01, 0.3336, 0.01, 0.3336, 0.01971, 0.3273, 0.01971, 0.3341, 0.0396, 0.3366, 0.03022, 0.3435, 0.02336, 0.3529, 0.02085, 0.3622, 0.02336, 0.3691, 0.03022, 0.3716, 0.0396, 0.3273, 0.01971, 0.3336, 0.01971, 0.3336, 0.02941, 0.3273, 0.02941, 0.3273, 0.02941, 0.3336, 0.02941, 0.3336, 0.03912, 0.3273, 0.03912, 0.3031, 0.185, 0.2656, 0.185, 0.2681, 0.1757, 0.275, 0.1688, 0.2844, 0.1663, 0.2937, 0.1688, 0.3006, 0.1757, 0.3343, 0.1275, 0.3281, 0.1275, 0.3281, 0.115, 0.3343, 0.1025, 0.2656, 0.185, 0.3031, 0.185, 0.3031, 0.1975, 0.2656, 0.1975, 0.3341, 0.0396, 0.3716, 0.0396, 0.3716, 0.0646, 0.3341, 0.0646, 0.3273, 0.03912, 0.3336, 0.03912, 0.3336, 0.06412, 0.3273, 0.05162, 0.3023, 0.03912, 0.2961, 0.03912, 0.2961, 0.02941, 0.3023, 0.02941, 0.3023, 0.02941, 0.2961, 0.02941, 0.2961, 0.01971, 0.3023, 0.01971, 0.3023, 0.01971, 0.2961, 0.01971, 0.2961, 0.01, 0.3023, 0.01, 0.3031, 0.1566, 0.2968, 0.1566, 0.2968, 0.1469, 0.3031, 0.1469, 0.3714, 0.1275, 0.3689, 0.1369, 0.3621, 0.1438, 0.3527, 0.1463, 0.3433, 0.1438, 0.3365, 0.1369, 0.3339, 0.1275, 0.3031, 0.1469, 0.2968, 0.1469, 0.2968, 0.1372, 0.3031, 0.1372, 0.3031, 0.1372, 0.2968, 0.1372, 0.2968, 0.1275, 0.3031, 0.1275, 0.2656, 0.235, 0.3031, 0.235, 0.3006, 0.2444, 0.2937, 0.2513, 0.2844, 0.2538, 0.275, 0.2513, 0.2681, 0.2444, 0.2961, 0.03912, 0.3023, 0.03912, 0.3023, 0.05162, 0.2961, 0.06412, 0.3031, 0.235, 0.2656, 0.235, 0.2656, 0.2225, 0.3031, 0.2225, 0.3714, 0.1275, 0.3339, 0.1275, 0.3339, 0.1025, 0.3714, 0.1025, 0.3031, 0.1275, 0.2968, 0.1275, 0.2968, 0.1025, 0.3031, 0.115, 0.3343, 0.1025, 0.3281, 0.115, 0.3031, 0.115, 0.2968, 0.1025, 0.3273, 0.05162, 0.3336, 0.06412, 0.2961, 0.06412, 0.3023, 0.05162, 0.3031, 0.2225, 0.2656, 0.2225, 0.2656, 0.1975, 0.3031, 0.1975, 0.2622, 0.3192, 0.2866, 0.3192, 0.2866, 0.3248, 0.2622, 0.3248, 0.2622, 0.3248, 0.2866, 0.3248, 0.2866, 0.3304, 0.2622, 0.3304, 0.2622, 0.3304, 0.2866, 0.3304, 0.2866, 0.336, 0.2622, 0.336, 0.2622, 0.336, 0.2866, 0.336, 0.2866, 0.3416, 0.2622, 0.3416, 0.2622, 0.2968, 0.2866, 0.2968, 0.2866, 0.3024, 0.2622, 0.3024, 0.2622, 0.3024, 0.2866, 0.3024, 0.2866, 0.308, 0.2622, 0.308, 0.2622, 0.308, 0.2866, 0.308, 0.2866, 0.3136, 0.2622, 0.3136, 0.2622, 0.3136, 0.2866, 0.3136, 0.2866, 0.3192, 0.2622, 0.3192, 0.9207, 0.8613, 0.9183, 0.8654, 0.9141, 0.863, 0.9165, 0.8589, 0.9141, 0.8583, 0.9141, 0.863, 0.9093, 0.863, 0.9093, 0.8583, 0.9069, 0.8589, 0.9093, 0.863, 0.9051, 0.8654, 0.9027, 0.8613, 0.901, 0.863, 0.9051, 0.8654, 0.9026, 0.8696, 0.8986, 0.8672, 0.898, 0.8696, 0.9026, 0.8696, 0.9026, 0.8744, 0.898, 0.8744, 0.8986, 0.8768, 0.9026, 0.8744, 0.9051, 0.8786, 0.901, 0.881, 0.9027, 0.8827, 0.9051, 0.8786, 0.9093, 0.8811, 0.9069, 0.8851, 0.9093, 0.8858, 0.9093, 0.8811, 0.9141, 0.8811, 0.9141, 0.8858, 0.9165, 0.8851, 0.9141, 0.8811, 0.9183, 0.8786, 0.9207, 0.8827, 0.9224, 0.881, 0.9183, 0.8786, 0.9208, 0.8744, 0.9248, 0.8768, 0.9254, 0.8744, 0.9208, 0.8744, 0.9208, 0.8696, 0.9254, 0.8696, 0.9248, 0.8672, 0.9208, 0.8696, 0.9183, 0.8654, 0.9224, 0.863, 0.9141, 0.863, 0.9183, 0.8654, 0.9117, 0.872, 0.9183, 0.8654, 0.9208, 0.8696, 0.9117, 0.872, 0.9208, 0.8696, 0.9208, 0.8744, 0.9117, 0.872, 0.9208, 0.8744, 0.9183, 0.8786, 0.9117, 0.872, 0.9183, 0.8786, 0.9141, 0.8811, 0.9117, 0.872, 0.9141, 0.8811, 0.9093, 0.8811, 0.9117, 0.872, 0.9093, 0.8811, 0.9051, 0.8786, 0.9117, 0.872, 0.9051, 0.8786, 0.9026, 0.8744, 0.9117, 0.872, 0.9026, 0.8744, 0.9026, 0.8696, 0.9117, 0.872, 0.9026, 0.8696, 0.9051, 0.8654, 0.9117, 0.872, 0.9051, 0.8654, 0.9093, 0.863, 0.9117, 0.872, 0.9093, 0.863, 0.9141, 0.863, 0.9117, 0.872, 0.901, 0.863, 0.9051, 0.8654, 0.9026, 0.8696, 0.8986, 0.8672, 0.898, 0.8696, 0.9026, 0.8696, 0.9026, 0.8744, 0.898, 0.8744, 0.8986, 0.8768, 0.9026, 0.8744, 0.9051, 0.8786, 0.901, 0.881, 0.9027, 0.8827, 0.9051, 0.8786, 0.9093, 0.8811, 0.9069, 0.8851, 0.9093, 0.8858, 0.9093, 0.8811, 0.9141, 0.8811, 0.9141, 0.8858, 0.9165, 0.8851, 0.9141, 0.8811, 0.9183, 0.8786, 0.9207, 0.8827, 0.9224, 0.881, 0.9183, 0.8786, 0.9208, 0.8744, 0.9248, 0.8768, 0.9254, 0.8744, 0.9208, 0.8744, 0.9208, 0.8696, 0.9254, 0.8696, 0.9248, 0.8672, 0.9208, 0.8696, 0.9183, 0.8654, 0.9224, 0.863, 0.9207, 0.8613, 0.9183, 0.8654, 0.9141, 0.863, 0.9165, 0.8589, 0.9141, 0.8583, 0.9141, 0.863, 0.9093, 0.863, 0.9093, 0.8583, 0.9069, 0.8589, 0.9093, 0.863, 0.9051, 0.8654, 0.9027, 0.8613, 0.9026, 0.8696, 0.9051, 0.8654, 0.9117, 0.872, 0.9051, 0.8654, 0.9093, 0.863, 0.9117, 0.872, 0.9093, 0.863, 0.9141, 0.863, 0.9117, 0.872, 0.9141, 0.863, 0.9183, 0.8654, 0.9117, 0.872, 0.9183, 0.8654, 0.9208, 0.8696, 0.9117, 0.872, 0.9208, 0.8696, 0.9208, 0.8744, 0.9117, 0.872, 0.9208, 0.8744, 0.9183, 0.8786, 0.9117, 0.872, 0.9183, 0.8786, 0.9141, 0.8811, 0.9117, 0.872, 0.9141, 0.8811, 0.9093, 0.8811, 0.9117, 0.872, 0.9093, 0.8811, 0.9051, 0.8786, 0.9117, 0.872, 0.9051, 0.8786, 0.9026, 0.8744, 0.9117, 0.872, 0.9026, 0.8744, 0.9026, 0.8696, 0.9117, 0.872, 0.4588, 0.9154, 0.4705, 0.9436, 0.4615, 0.9474, 0.4498, 0.9192, 0.5553, 0.8189, 0.5836, 0.8306, 0.5805, 0.836, 0.5537, 0.8249, 0.5537, 0.8249, 0.5805, 0.836, 0.5768, 0.8418, 0.5521, 0.8316, 0.5521, 0.8316, 0.5768, 0.8418, 0.5733, 0.8471, 0.5509, 0.8378, 0.5847, 0.8313, 0.6063, 0.8529, 0.6014, 0.8568, 0.5808, 0.8362, 0.5808, 0.8362, 0.6014, 0.8568, 0.5958, 0.8608, 0.5768, 0.8418, 0.5768, 0.8418, 0.5958, 0.8608, 0.5905, 0.8643, 0.5733, 0.8471, 0.6071, 0.854, 0.6187, 0.8822, 0.6127, 0.8839, 0.6016, 0.8571, 0.6016, 0.8571, 0.6127, 0.8839, 0.606, 0.8855, 0.5958, 0.8608, 0.5958, 0.8608, 0.606, 0.8855, 0.5998, 0.8867, 0.5905, 0.8643, 0.619, 0.8835, 0.619, 0.9141, 0.6128, 0.9133, 0.6128, 0.8843, 0.6128, 0.8843, 0.6128, 0.9133, 0.606, 0.9122, 0.606, 0.8855, 0.606, 0.8855, 0.606, 0.9122, 0.5998, 0.911, 0.5998, 0.8867, 0.6187, 0.9154, 0.6071, 0.9436, 0.6016, 0.9405, 0.6127, 0.9137, 0.6127, 0.9137, 0.6016, 0.9405, 0.5958, 0.9369, 0.606, 0.9122, 0.606, 0.9122, 0.5958, 0.9369, 0.5905, 0.9334, 0.5998, 0.911, 0.6063, 0.9447, 0.5847, 0.9664, 0.5808, 0.9614, 0.6014, 0.9409, 0.6014, 0.9409, 0.5808, 0.9614, 0.5769, 0.9558, 0.5958, 0.9369, 0.5958, 0.9369, 0.5769, 0.9558, 0.5733, 0.9505, 0.5905, 0.9334, 0.5836, 0.9671, 0.5554, 0.9788, 0.5537, 0.9727, 0.5805, 0.9616, 0.5805, 0.9616, 0.5537, 0.9727, 0.5522, 0.966, 0.5769, 0.9558, 0.5769, 0.9558, 0.5522, 0.966, 0.5509, 0.9598, 0.5733, 0.9505, 0.5541, 0.979, 0.5235, 0.979, 0.5243, 0.9728, 0.5533, 0.9728, 0.5533, 0.9728, 0.5243, 0.9728, 0.5254, 0.966, 0.5522, 0.966, 0.5522, 0.966, 0.5254, 0.966, 0.5267, 0.9598, 0.5509, 0.9598, 0.5222, 0.9788, 0.494, 0.9671, 0.4971, 0.9616, 0.5239, 0.9727, 0.5239, 0.9727, 0.4971, 0.9616, 0.5007, 0.9558, 0.5254, 0.966, 0.5254, 0.966, 0.5007, 0.9558, 0.5043, 0.9505, 0.5267, 0.9598, 0.4929, 0.9664, 0.4713, 0.9448, 0.4762, 0.9409, 0.4968, 0.9614, 0.4968, 0.9614, 0.4762, 0.9409, 0.4818, 0.9369, 0.5007, 0.9558, 0.5007, 0.9558, 0.4818, 0.9369, 0.4871, 0.9334, 0.5043, 0.9505, 0.4705, 0.9436, 0.4588, 0.9154, 0.4649, 0.9137, 0.476, 0.9406, 0.476, 0.9406, 0.4649, 0.9137, 0.4716, 0.9122, 0.4818, 0.9369, 0.4818, 0.9369, 0.4716, 0.9122, 0.4778, 0.911, 0.4871, 0.9334, 0.4586, 0.9141, 0.4586, 0.8836, 0.4648, 0.8843, 0.4648, 0.9133, 0.4648, 0.9133, 0.4648, 0.8843, 0.4716, 0.8855, 0.4716, 0.9122, 0.4716, 0.9122, 0.4716, 0.8855, 0.4778, 0.8867, 0.4778, 0.911, 0.4588, 0.8823, 0.4705, 0.854, 0.476, 0.8571, 0.4649, 0.8839, 0.4649, 0.8839, 0.476, 0.8571, 0.4818, 0.8608, 0.4716, 0.8855, 0.4716, 0.8855, 0.4818, 0.8608, 0.4871, 0.8643, 0.4778, 0.8867, 0.4713, 0.8529, 0.4929, 0.8313, 0.4967, 0.8363, 0.4762, 0.8568, 0.4762, 0.8568, 0.4967, 0.8363, 0.5007, 0.8419, 0.4818, 0.8608, 0.4818, 0.8608, 0.5007, 0.8419, 0.5043, 0.8471, 0.4871, 0.8643, 0.494, 0.8306, 0.5222, 0.8189, 0.5239, 0.8249, 0.4971, 0.836, 0.4971, 0.836, 0.5239, 0.8249, 0.5254, 0.8316, 0.5007, 0.8419, 0.5007, 0.8419, 0.5254, 0.8316, 0.5267, 0.8378, 0.5043, 0.8471, 0.5235, 0.8186, 0.554, 0.8186, 0.5533, 0.8248, 0.5243, 0.8249, 0.5243, 0.8249, 0.5533, 0.8248, 0.5521, 0.8316, 0.5254, 0.8316, 0.5254, 0.8316, 0.5521, 0.8316, 0.5509, 0.8378, 0.5267, 0.8378, 0.99, 0.9034, 0.99, 0.9322, 0.9853, 0.9322, 0.9853, 0.9034, 0.4705, 0.854, 0.4588, 0.8823, 0.4498, 0.8785, 0.4615, 0.8503, 0.6071, 0.9436, 0.6187, 0.9154, 0.6278, 0.9191, 0.6161, 0.9474, 0.619, 0.9141, 0.619, 0.8835, 0.6288, 0.8835, 0.6288, 0.9141, 0.494, 0.9671, 0.5222, 0.9788, 0.5185, 0.9878, 0.4903, 0.9761, 0.5847, 0.9664, 0.6063, 0.9447, 0.6133, 0.9517, 0.5916, 0.9733, 0.5836, 0.8306, 0.5553, 0.8189, 0.5591, 0.8098, 0.5873, 0.8215, 0.5222, 0.8189, 0.494, 0.8306, 0.4902, 0.8215, 0.5185, 0.8098, 0.6063, 0.8529, 0.5847, 0.8313, 0.5916, 0.8244, 0.6132, 0.846, 0.4586, 0.8836, 0.4586, 0.9141, 0.4488, 0.9141, 0.4488, 0.8836, 0.6187, 0.8822, 0.6071, 0.854, 0.6161, 0.8503, 0.6278, 0.8785, 0.5554, 0.9788, 0.5836, 0.9671, 0.5874, 0.9761, 0.5591, 0.9878, 0.4713, 0.9448, 0.4929, 0.9664, 0.486, 0.9733, 0.4643, 0.9517, 0.554, 0.8186, 0.5235, 0.8186, 0.5235, 0.8088, 0.554, 0.8088, 0.5235, 0.979, 0.5541, 0.979, 0.5541, 0.9888, 0.5235, 0.9888, 0.4929, 0.8313, 0.4713, 0.8529, 0.4643, 0.846, 0.4859, 0.8244, 0.9853, 0.6434, 0.9853, 0.6723, 0.9746, 0.6723, 0.9746, 0.6434, 0.99, 0.7012, 0.99, 0.7301, 0.9853, 0.7301, 0.9853, 0.7012, 0.99, 0.5279, 0.99, 0.5568, 0.9853, 0.5568, 0.9853, 0.5279, 0.99, 0.6723, 0.99, 0.7012, 0.9853, 0.7012, 0.9853, 0.6723, 0.99, 0.8745, 0.99, 0.9034, 0.9853, 0.9034, 0.9853, 0.8745, 0.99, 0.6434, 0.99, 0.6723, 0.9853, 0.6723, 0.9853, 0.6434, 0.99, 0.9611, 0.99, 0.99, 0.9853, 0.99, 0.9853, 0.9611, 0.99, 0.8456, 0.99, 0.8745, 0.9853, 0.8745, 0.9853, 0.8456, 0.99, 0.5857, 0.99, 0.6145, 0.9853, 0.6145, 0.9853, 0.5857, 0.99, 0.9322, 0.99, 0.9611, 0.9853, 0.9611, 0.9853, 0.9322, 0.99, 0.6145, 0.99, 0.6434, 0.9853, 0.6434, 0.9853, 0.6145, 0.99, 0.7878, 0.99, 0.8167, 0.9853, 0.8167, 0.9853, 0.7878, 0.99, 0.8167, 0.99, 0.8456, 0.9853, 0.8456, 0.9853, 0.8167, 0.99, 0.7589, 0.99, 0.7878, 0.9853, 0.7878, 0.9853, 0.7589, 0.99, 0.5568, 0.99, 0.5857, 0.9853, 0.5857, 0.9853, 0.5568, 0.99, 0.7301, 0.99, 0.7589, 0.9853, 0.7589, 0.9853, 0.7301, 0.9853, 0.9611, 0.9853, 0.99, 0.9746, 0.99, 0.9746, 0.9611, 0.9853, 0.8456, 0.9853, 0.8745, 0.9746, 0.8745, 0.9746, 0.8456, 0.9853, 0.5857, 0.9853, 0.6145, 0.9746, 0.6145, 0.9746, 0.5857, 0.9853, 0.9322, 0.9853, 0.9611, 0.9746, 0.9611, 0.9746, 0.9322, 0.9853, 0.6145, 0.9853, 0.6434, 0.9746, 0.6434, 0.9746, 0.6145, 0.9853, 0.7878, 0.9853, 0.8167, 0.9746, 0.8167, 0.9746, 0.7878, 0.9853, 0.8167, 0.9853, 0.8456, 0.9746, 0.8456, 0.9746, 0.8167, 0.9853, 0.7589, 0.9853, 0.7878, 0.9746, 0.7878, 0.9746, 0.7589, 0.9853, 0.5568, 0.9853, 0.5857, 0.9746, 0.5857, 0.9746, 0.5568, 0.9853, 0.7301, 0.9853, 0.7589, 0.9746, 0.7589, 0.9746, 0.7301, 0.9853, 0.9034, 0.9853, 0.9322, 0.9746, 0.9322, 0.9746, 0.9034, 0.9853, 0.7012, 0.9853, 0.7301, 0.9746, 0.7301, 0.9746, 0.7012, 0.9853, 0.5279, 0.9853, 0.5568, 0.9746, 0.5568, 0.9746, 0.5279, 0.9853, 0.6723, 0.9853, 0.7012, 0.9746, 0.7012, 0.9746, 0.6723, 0.9853, 0.8745, 0.9853, 0.9034, 0.9746, 0.9034, 0.9746, 0.8745, 0.7834, 0.96, 0.7645, 0.9789, 0.7265, 0.9221, 0.7645, 0.9789, 0.7399, 0.9891, 0.7265, 0.9221, 0.7399, 0.9891, 0.7132, 0.9891, 0.7265, 0.9221, 0.7132, 0.9891, 0.6885, 0.9789, 0.7265, 0.9221, 0.6885, 0.9789, 0.6697, 0.96, 0.7265, 0.9221, 0.6697, 0.96, 0.6595, 0.9354, 0.7265, 0.9221, 0.6595, 0.9354, 0.6595, 0.9087, 0.7265, 0.9221, 0.6595, 0.9087, 0.6697, 0.8841, 0.7265, 0.9221, 0.6697, 0.8841, 0.6885, 0.8652, 0.7265, 0.9221, 0.6885, 0.8652, 0.7132, 0.855, 0.7265, 0.9221, 0.7132, 0.855, 0.7399, 0.855, 0.7265, 0.9221, 0.7399, 0.855, 0.7645, 0.8652, 0.7265, 0.9221, 0.7645, 0.8652, 0.7834, 0.8841, 0.7265, 0.9221, 0.7834, 0.8841, 0.7936, 0.9087, 0.7265, 0.9221, 0.7936, 0.9087, 0.7936, 0.9354, 0.7265, 0.9221, 0.7936, 0.9354, 0.7834, 0.96, 0.7265, 0.9221, 0.5428, 0.8785, 0.5503, 0.8816, 0.5388, 0.8988, 0.5503, 0.8816, 0.556, 0.8873, 0.5388, 0.8988, 0.556, 0.8873, 0.5591, 0.8948, 0.5388, 0.8988, 0.5591, 0.8948, 0.5591, 0.9029, 0.5388, 0.8988, 0.5591, 0.9029, 0.556, 0.9103, 0.5388, 0.8988, 0.556, 0.9103, 0.5503, 0.916, 0.5388, 0.8988, 0.5503, 0.916, 0.5428, 0.9191, 0.5388, 0.8988, 0.5428, 0.9191, 0.5348, 0.9191, 0.5388, 0.8988, 0.5348, 0.9191, 0.5273, 0.916, 0.5388, 0.8988, 0.5273, 0.916, 0.5216, 0.9103, 0.5388, 0.8988, 0.5216, 0.9103, 0.5185, 0.9029, 0.5388, 0.8988, 0.5185, 0.9029, 0.5185, 0.8948, 0.5388, 0.8988, 0.5185, 0.8948, 0.5216, 0.8873, 0.5388, 0.8988, 0.5216, 0.8873, 0.5273, 0.8816, 0.5388, 0.8988, 0.5273, 0.8816, 0.5348, 0.8785, 0.5388, 0.8988, 0.5348, 0.8785, 0.5428, 0.8785, 0.5388, 0.8988, 0.5267, 0.8378, 0.5509, 0.8378, 0.5469, 0.8582, 0.5307, 0.8582, 0.5307, 0.8582, 0.5469, 0.8582, 0.5428, 0.8785, 0.5348, 0.8785, 0.5043, 0.8471, 0.5267, 0.8378, 0.5307, 0.8582, 0.5158, 0.8644, 0.5158, 0.8644, 0.5307, 0.8582, 0.5348, 0.8785, 0.5273, 0.8816, 0.4871, 0.8643, 0.5043, 0.8471, 0.5158, 0.8644, 0.5044, 0.8758, 0.5044, 0.8758, 0.5158, 0.8644, 0.5273, 0.8816, 0.5216, 0.8873, 0.4778, 0.8867, 0.4871, 0.8643, 0.5044, 0.8758, 0.4982, 0.8908, 0.4982, 0.8908, 0.5044, 0.8758, 0.5216, 0.8873, 0.5185, 0.8948, 0.4778, 0.911, 0.4778, 0.8867, 0.4982, 0.8908, 0.4982, 0.9069, 0.4982, 0.9069, 0.4982, 0.8908, 0.5185, 0.8948, 0.5185, 0.9029, 0.4871, 0.9334, 0.4778, 0.911, 0.4982, 0.9069, 0.5044, 0.9218, 0.5044, 0.9218, 0.4982, 0.9069, 0.5185, 0.9029, 0.5216, 0.9103, 0.5043, 0.9505, 0.4871, 0.9334, 0.5044, 0.9218, 0.5158, 0.9333, 0.5158, 0.9333, 0.5044, 0.9218, 0.5216, 0.9103, 0.5273, 0.916, 0.5267, 0.9598, 0.5043, 0.9505, 0.5158, 0.9333, 0.5307, 0.9394, 0.5307, 0.9394, 0.5158, 0.9333, 0.5273, 0.916, 0.5348, 0.9191, 0.5509, 0.9598, 0.5267, 0.9598, 0.5307, 0.9394, 0.5469, 0.9394, 0.5469, 0.9394, 0.5307, 0.9394, 0.5348, 0.9191, 0.5428, 0.9191, 0.5733, 0.9505, 0.5509, 0.9598, 0.5469, 0.9394, 0.5618, 0.9332, 0.5618, 0.9332, 0.5469, 0.9394, 0.5428, 0.9191, 0.5503, 0.916, 0.5905, 0.9334, 0.5733, 0.9505, 0.5618, 0.9332, 0.5732, 0.9218, 0.5732, 0.9218, 0.5618, 0.9332, 0.5503, 0.916, 0.556, 0.9103, 0.5998, 0.911, 0.5905, 0.9334, 0.5732, 0.9218, 0.5794, 0.9069, 0.5794, 0.9069, 0.5732, 0.9218, 0.556, 0.9103, 0.5591, 0.9029, 0.5998, 0.8867, 0.5998, 0.911, 0.5794, 0.9069, 0.5794, 0.8907, 0.5794, 0.8907, 0.5794, 0.9069, 0.5591, 0.9029, 0.5591, 0.8948, 0.5905, 0.8643, 0.5998, 0.8867, 0.5794, 0.8907, 0.5732, 0.8758, 0.5732, 0.8758, 0.5794, 0.8907, 0.5591, 0.8948, 0.556, 0.8873, 0.5733, 0.8471, 0.5905, 0.8643, 0.5732, 0.8758, 0.5618, 0.8644, 0.5618, 0.8644, 0.5732, 0.8758, 0.556, 0.8873, 0.5503, 0.8816, 0.5509, 0.8378, 0.5733, 0.8471, 0.5618, 0.8644, 0.5469, 0.8582, 0.5469, 0.8582, 0.5618, 0.8644, 0.5503, 0.8816, 0.5428, 0.8785])
me_cylinder_001.materials.append(mat_m)
me_cylinder_001.update()

# ---- objects
ob_base = bpy.data.objects.new('base', me_cube_001)
ob_upper_leg = bpy.data.objects.new('upper_leg', me_cube_002)
ob_lower_leg = bpy.data.objects.new('lower_leg', me_cylinder)
ob_foot = bpy.data.objects.new('foot', me_cylinder_001)

# ---- transforms, parenting, visibility, modifiers, constraints
ob_base.location = (0.0, 0.0, 0.0)
_m = ob_base.modifiers.new('TT-checker-override', 'NODES')
_m.node_group = ng_tt_checker_override_uvgrid
_m.show_render = False
_m = ob_base.modifiers.new('Smooth by Angle', 'NODES')
_m.node_group = ng_smooth_by_angle
_gi = [s.identifier for s in ng_smooth_by_angle.interface.items_tree if s.item_type == 'SOCKET' and s.in_out == 'INPUT']
_m[_gi[1]] = 1.047  # Angle
_m.use_pin_to_last = True
_m.show_group_selector = False
ob_upper_leg.parent = ob_base
ob_upper_leg.location = (0.0, 0.0, -0.1)
_m = ob_upper_leg.modifiers.new('TT-checker-override', 'NODES')
_m.node_group = ng_tt_checker_override_uvgrid
_m.show_render = False
_m = ob_upper_leg.modifiers.new('Smooth by Angle', 'NODES')
_m.node_group = ng_smooth_by_angle
_gi = [s.identifier for s in ng_smooth_by_angle.interface.items_tree if s.item_type == 'SOCKET' and s.in_out == 'INPUT']
_m[_gi[1]] = 1.047  # Angle
_m.use_pin_to_last = True
_m.show_group_selector = False
ob_lower_leg.parent = ob_upper_leg
ob_lower_leg.matrix_parent_inverse = Matrix(((1.0, -0.0, 0.0, -0.0), (-0.0, 1.0, -0.0, 0.0), (0.0, -0.0, 1.0, 0.1), (-0.0, 0.0, -0.0, 1.0)))
ob_lower_leg.location = (0.0, 0.0, -1.0)
_m = ob_lower_leg.modifiers.new('TT-checker-override', 'NODES')
_m.node_group = ng_tt_checker_override_uvgrid
_m.show_render = False
_m = ob_lower_leg.modifiers.new('Smooth by Angle', 'NODES')
_m.node_group = ng_smooth_by_angle
_gi = [s.identifier for s in ng_smooth_by_angle.interface.items_tree if s.item_type == 'SOCKET' and s.in_out == 'INPUT']
_m[_gi[1]] = 1.047  # Angle
_m.use_pin_to_last = True
_m.show_group_selector = False
ob_foot.parent = ob_lower_leg
ob_foot.matrix_parent_inverse = Matrix(((1.0, -0.0, 0.0, -0.0), (-0.0, 1.0, -0.0, 0.0), (0.0, -0.0, 1.0, 1.0), (-0.0, 0.0, -0.0, 1.0)))
ob_foot.location = (0.0, -1.863e-09, -1.675)
_m = ob_foot.modifiers.new('TT-checker-override', 'NODES')
_m.node_group = ng_tt_checker_override_uvgrid
_m.show_render = False
_m = ob_foot.modifiers.new('Smooth by Angle', 'NODES')
_m.node_group = ng_smooth_by_angle
_gi = [s.identifier for s in ng_smooth_by_angle.interface.items_tree if s.item_type == 'SOCKET' and s.in_out == 'INPUT']
_m[_gi[1]] = 1.047  # Angle
_m.use_pin_to_last = True
_m.show_group_selector = False

# ---- collection membership
col_collection.objects.link(ob_base)
col_collection.objects.link(ob_upper_leg)
col_collection.objects.link(ob_lower_leg)
col_collection.objects.link(ob_foot)

# ---- scene / render settings (as saved in the file)
scene.frame_start = 1; scene.frame_end = 250; scene.frame_set(1)
scene.render.engine = 'CYCLES'
scene.cycles.bake_type = 'AO'
bpy.context.view_layer.update()

# ---- added for rendering (the .blend has no active camera and no usable light): camera, sun
cam_auto = bpy.data.cameras.new('AutoCamera')
cam_auto.lens = 50.0
cam_auto.sensor_width = 36.0
cam_auto.clip_end = 1000.0
ob_auto_camera = bpy.data.objects.new('AutoCamera', cam_auto)
scene.collection.objects.link(ob_auto_camera)
ob_auto_camera.location = (1.70163, -2.04196, 0.486307)
ob_auto_camera.rotation_euler = (1.09748, -7.21219e-08, 0.694738)
scene.camera = ob_auto_camera
light_auto_sun = bpy.data.lights.new('AutoSun', 'SUN')
light_auto_sun.energy = 3.0
light_auto_sun.angle = 0.0523599
ob_auto_sun = bpy.data.objects.new('AutoSun', light_auto_sun)
scene.collection.objects.link(ob_auto_sun)
ob_auto_sun.rotation_euler = (0.872665, 0.174533, 0.523599)
bpy.context.view_layer.update()
